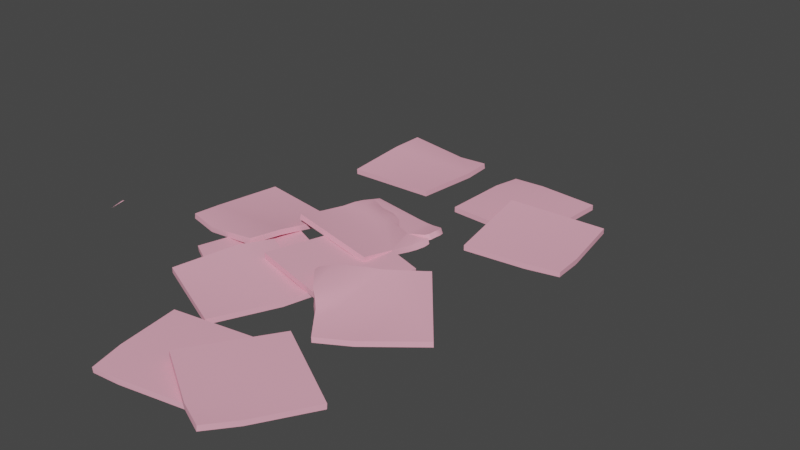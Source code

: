 # Source: tile_dest.blend  (saved by Blender 2.82.7; exported with 4.5.12 LTS)
import bpy
from mathutils import Matrix  # noqa: F401  (used for matrix-valued properties, if any)

bpy.ops.wm.read_factory_settings(use_empty=True)
scene = bpy.context.scene
scene.name = 'debris_dest_tiles02.qc'

# ---- collections
col_debris_dest_tiles02 = bpy.data.collections.new('debris_dest_tiles02'); scene.collection.children.link(col_debris_dest_tiles02)

# ---- materials (node trees are filled in below, after node groups)
mat_wall_dest_001 = bpy.data.materials.new('wall_dest_001')
mat_wall_dest_001.use_transparent_shadow = False
mat_wall_dest_001.diffuse_color = (0.9218, 0.4245, 0.5373, 1.0)

# ---- material node trees

# ---- world
world_world = bpy.data.worlds.new('World'); scene.world = world_world
world_world.use_nodes = True; world_world.node_tree.nodes.clear()
_N = world_world.node_tree.nodes; _L = world_world.node_tree.links
n0 = _N.new('ShaderNodeOutputWorld'); n0.name = 'World Output'; n0.location = (300, 300)
n1 = _N.new('ShaderNodeBackground'); n1.name = 'Background'; n1.location = (10, 300)
n1.inputs[0].default_value = (0.05088, 0.05088, 0.05088, 1.0)
_L.new(n1.outputs[0], n0.inputs[0])
n0.is_active_output = True
world_world.color = (0.05088, 0.05088, 0.05088)
world_world.use_sun_shadow = False
world_world.sun_shadow_jitter_overblur = 0.0

# ---- meshes
me_debris_dest_tiles02 = bpy.data.meshes.new('debris_dest_tiles02')
me_debris_dest_tiles02.from_pydata([(11.47, -38.15, 1.673), (16.77, -44.75, 1.374), (16.75, -44.79, 3.15), (11.45, -38.19, 3.448), (8.648, -35.15, 2.592), (9.249, -35.16, 4.289), (6.902, -33.53, 3.47), (7.527, -33.51, 5.138), (5.66, -32.09, 4.12), (5.757, -31.97, 5.85), (4.164, -30.54, 4.779), (3.627, -30.24, 6.445), (0.7153, -26.34, 5.095), (-0.01004, -26.08, 6.81), (-2.792, -22.02, 4.536), (-3.502, -22.05, 6.315), (-3.756, -20.96, 6.323), (-3.003, -21.03, 4.545), (-3.563, -20.23, 6.366), (-2.836, -20.32, 4.585), (-0.2257, -17.28, 5.288), (-0.5783, -17.29, 7.061), (6.203, -11.81, 4.598), (6.475, -11.7, 6.271), (8.223, -10.29, 4.273), (8.399, -10.42, 5.977), (10.26, -8.777, 3.741), (10.24, -8.814, 5.516), (19.92, -0.6549, 4.872), (19.95, -0.6087, 3.096), (21.38, 0.2945, 4.977), (21.4, 0.3312, 3.202), (41.57, -24.5, 1.837), (12.83, -27.46, 3.847), (26.46, -28.45, 2.165), (25.85, -38.01, 2.271), (25.13, -15.52, 2.93), (8.662, -18.17, 5.572), (6.561, -23.62, 5.915), (10.99, -19.32, 4.909), (10.37, -27.03, 4.655), (9.011, -26.44, 5.199), (9.975, -23.29, 4.99), (41.59, -24.46, 0.061), (23.99, -11.66, 1.456), (26.66, -24.78, 0.5516), (25.85, -38.0, 0.4966), (12.86, -27.44, 2.249), (9.308, -27.05, 3.625), (6.406, -23.7, 5.188), (9.099, -18.16, 3.674), (11.01, -19.28, 3.134), (9.851, -23.25, 2.983), (7.941, -26.41, 3.673), (-0.1166, 17.98, 0.882), (4.458, 18.98, 1.522), (1.33, 18.15, 1.1), (5.592, 25.73, 1.686), (6.15, 23.58, 2.05), (5.887, 22.06, 2.032), (1.764, 26.47, 0.999), (-1.646, 27.1, 0.6841), (-5.144, 27.56, 0.535), (-1.404, 17.02, 0.4851), (5.519, 19.96, 1.853), (-25.57, 28.68, 1.099), (-14.22, 25.22, 0.7848), (-19.28, 25.71, 1.033), (-2.292, 17.33, 0.7407), (-6.729, 19.05, 0.9743), (-10.03, 23.11, 0.7602), (-25.13, 31.16, 0.541), (-5.187, 27.72, 2.303), (-25.06, 31.3, 2.303), (-25.5, 28.83, 2.861), (-19.21, 25.86, 2.796), (-14.15, 25.36, 2.549), (-9.963, 23.25, 2.524), (-1.979, 27.1, 2.462), (-6.658, 19.19, 2.739), (-2.215, 17.49, 2.653), (-1.317, 17.19, 2.632), (-0.5106, 17.99, 2.656), (0.5823, 18.22, 2.831), (1.056, 26.54, 2.734), (3.71, 19.05, 3.252), (4.77, 20.03, 3.582), (5.116, 22.01, 3.75), (5.401, 23.66, 3.779), (4.836, 25.8, 3.412), (4.109, 10.81, 0.8252), (2.709, 4.286, 1.774), (-22.47, 24.56, 1.822), (-18.49, 23.45, 1.693), (-11.44, 17.81, 1.839), (-19.28, 25.71, 1.033), (-25.57, 28.68, 1.099), (-26.35, 24.34, 2.094), (-22.82, 21.41, 2.415), (-26.99, 20.81, 2.541), (-27.78, 16.49, 2.564), (-22.92, 18.4, 2.268), (-29.29, 8.183, 3.472), (-13.95, 16.45, 1.658), (-3.358, 6.933, 1.905), (-9.01, 18.72, 1.438), (-10.03, 23.11, 0.7602), (-13.25, 22.66, 1.292), (0.6484, -6.021, 3.139), (-30.81, -0.2367, 5.058), (-0.2319, 17.63, 0.749), (0.9285, 17.84, 0.6671), (4.598, 18.28, 0.8255), (0.7757, -5.701, 4.884), (-30.68, 0.08312, 6.795), (-22.76, 21.53, 3.946), (-22.86, 18.53, 3.8), (-13.88, 16.59, 3.423), (-11.37, 17.95, 3.604), (-22.4, 24.7, 3.585), (-8.932, 18.88, 3.368), (-13.17, 22.82, 3.221), (-18.42, 23.59, 3.456), (-19.21, 25.86, 2.796), (-26.28, 24.48, 3.857), (-26.93, 20.86, 4.309), (-27.71, 16.64, 4.326), (-29.2, 8.365, 5.229), (-3.287, 7.076, 3.671), (2.595, 4.463, 3.549), (-2.215, 17.49, 2.653), (-6.658, 19.19, 2.739), (-9.963, 23.25, 2.524), (-14.15, 25.36, 2.549), (4.711, 17.0, 2.297), (4.941, 19.3, 2.436), (3.804, 18.57, 2.44), (4.23, 14.2, 2.275), (3.692, 11.01, 2.569), (1.0, 17.98, 2.433), (-0.1605, 17.77, 2.515), (-1.317, 17.19, 2.632), (4.782, 13.92, 0.5492), (5.42, 16.84, 0.5794), (5.548, 18.98, 0.749), (-5.027, -74.03, 4.697), (38.47, -61.91, 1.698), (10.65, -46.18, 3.249), (14.05, -85.43, 3.643), (28.87, -79.9, 2.6), (22.84, -89.19, 3.55), (8.218, -52.22, 1.765), (13.31, -83.81, 1.765), (13.31, -83.81, -0.01098), (8.218, -52.22, -0.01098), (-23.37, -57.31, 1.765), (-23.37, -57.31, -0.01099), (-8.569, -87.87, -0.01099), (-20.58, -77.53, -0.01099), (-18.1, -88.35, -0.4252), (29.2, 40.97, 1.765), (-2.74, 42.9, 1.765), (-2.74, 42.9, -0.01099), (29.2, 40.97, -0.01098), (31.13, 72.92, 1.765), (31.13, 72.92, -0.01098), (-1.928, 65.13, -0.01099), (10.79, 74.6, -0.01099), (-0.3173, 74.54, -0.4252), (12.42, 53.17, 5.204), (44.09, 57.71, 3.442), (44.09, 57.71, 1.666), (12.42, 53.17, 3.429), (16.96, 21.5, 3.221), (16.96, 21.5, 1.445), (47.77, 35.77, 1.499), (37.22, 23.94, 1.296), (48.09, 26.23, 1.387), (-15.14, 43.22, 3.532), (-47.04, 44.69, 1.956), (-46.93, 44.64, 0.1852), (-15.03, 43.17, 1.761), (-13.44, 65.38, 1.197), (-46.13, 65.38, 2.277), (-45.64, 76.7, 2.512), (-24.82, 76.1, 0.1583), (-13.94, 74.97, 1.3), (-59.0, 16.39, 1.8), (-27.41, 11.32, 1.8), (-27.41, 11.32, 0.02475), (-59.0, 16.39, 0.02475), (-30.68, -9.111, 2.989), (-30.83, -8.557, 4.747), (-32.48, -20.28, 3.699), (-32.74, -19.64, 5.474), (-63.05, -5.512, 0.02475), (-52.91, -17.46, 0.02475), (-63.65, -15.09, 0.4414), (-12.9, -55.35, 1.8), (-42.15, -42.37, 1.8), (-42.15, -42.37, 0.02475), (-12.9, -55.35, 0.02475), (-5.605, -11.67, 1.765), (-18.34, -41.03, 1.765), (-18.34, -41.03, -0.01098), (-5.605, -11.67, -0.01098), (-34.96, 1.063, 1.765), (-34.96, 1.063, -0.01099), (-38.95, -32.66, -0.01099), (-43.5, -17.47, -0.01099), (-47.24, -27.93, -0.4252), (-22.81, -23.27, 5.569), (-16.24, 8.049, 3.523), (-16.24, 8.049, 1.747), (-22.81, -23.27, 3.794), (8.51, -29.84, 3.221), (8.51, -29.84, 1.445), (5.636, 3.999, 1.506), (13.15, -9.963, 1.31), (14.71, 1.031, 1.387), (10.54, -46.2, 1.477), (-5.142, -74.06, 2.926), (38.36, -61.94, -0.07323), (-46.04, 64.9, 4.066), (-45.42, 76.15, 4.331), (-33.76, -23.46, 2.989), (-33.77, -24.03, 4.747), (-29.34, -13.41, 2.336), (-28.93, -13.51, 4.194), (-25.13, 31.16, 0.541), (-86.68, -30.07, 2.705), (-86.29, -26.18, 3.828), (-85.87, -25.59, 3.929), (28.65, -80.12, 0.8378), (22.74, -89.35, 1.781), (13.96, -85.47, 1.871), (-10.14, -21.06, 0.02475), (-0.3687, -26.1, 0.4414), (-3.393, -35.2, 0.02475), (-18.17, -88.48, 1.348), (-20.55, -77.74, 1.765), (-3.402, -35.23, 1.8), (-10.34, -20.97, 1.8), (-0.5073, -26.13, 2.214), (-8.593, -87.87, 1.765), (-13.56, 65.41, 2.968), (-14.17, 74.94, 3.063), (-25.15, 76.17, 1.915), (48.21, 26.16, 3.16), (47.77, 35.75, 3.274), (37.44, 23.97, 3.072), (-0.4259, 74.63, 1.348), (10.57, 74.61, 1.765), (13.19, -9.749, 3.086), (14.82, 1.125, 3.16), (5.659, 3.994, 3.281), (-1.927, 65.16, 1.765), (-43.59, -17.67, 1.765), (-47.37, -28.0, 1.348), (-38.98, -32.65, 1.765), (-63.05, -5.489, 1.8), (-52.7, -17.5, 1.8), (-63.52, -15.02, 2.214)], [], [(0, 1, 2), (2, 3, 0), (4, 0, 3), (3, 5, 4), (6, 4, 5), (5, 7, 6), (8, 6, 7), (7, 9, 8), (10, 8, 9), (9, 11, 10), (12, 10, 11), (12, 11, 13), (12, 13, 14), (13, 15, 14), (15, 16, 14), (16, 17, 14), (17, 16, 18), (18, 19, 17), (20, 19, 18), (20, 18, 21), (22, 20, 21), (21, 23, 22), (24, 22, 23), (23, 25, 24), (26, 24, 25), (25, 27, 26), (26, 27, 28), (28, 29, 26), (29, 28, 30), (30, 31, 29), (28, 32, 30), (33, 5, 3), (33, 3, 2), (33, 2, 34), (2, 35, 34), (34, 35, 32), (36, 34, 32), (28, 36, 32), (27, 36, 28), (27, 33, 36), (33, 34, 36), (37, 23, 38), (37, 25, 23), (27, 25, 37), (27, 37, 39), (27, 39, 33), (33, 39, 40), (33, 40, 5), (41, 5, 40), (41, 7, 5), (9, 7, 41), (9, 41, 38), (9, 38, 11), (11, 38, 21), (13, 11, 21), (16, 13, 21), (16, 15, 13), (38, 23, 21), (37, 42, 39), (42, 40, 39), (41, 40, 42), (37, 41, 42), (41, 37, 38), (16, 21, 18), (29, 31, 43), (44, 29, 43), (44, 43, 45), (43, 46, 45), (47, 45, 46), (47, 26, 45), (26, 44, 45), (26, 29, 44), (47, 4, 48), (47, 0, 4), (47, 46, 0), (46, 1, 0), (20, 22, 49), (49, 22, 50), (22, 24, 50), (50, 24, 26), (50, 26, 51), (47, 51, 26), (47, 52, 51), (47, 48, 52), (52, 48, 53), (53, 48, 4), (4, 6, 53), (6, 49, 53), (6, 8, 49), (8, 10, 49), (20, 49, 10), (20, 10, 12), (20, 12, 19), (19, 12, 17), (12, 14, 17), (49, 50, 53), (50, 52, 53), (50, 51, 52), (43, 32, 35), (35, 46, 43), (46, 35, 2), (2, 1, 46), (54, 55, 56), (57, 58, 59), (57, 59, 55), (57, 55, 60), (54, 60, 55), (54, 61, 60), (62, 61, 54), (54, 63, 62), (59, 64, 55), (65, 66, 67), (68, 69, 70), (62, 68, 70), (62, 70, 66), (65, 62, 66), (65, 71, 62), (62, 63, 68), (72, 73, 74), (74, 75, 76), (72, 74, 76), (77, 72, 76), (77, 78, 72), (77, 79, 80), (81, 77, 80), (81, 78, 77), (81, 82, 78), (83, 78, 82), (83, 84, 78), (83, 85, 84), (84, 85, 86), (84, 86, 87), (84, 87, 88), (84, 88, 89), (30, 32, 43), (43, 31, 30), (82, 81, 63), (63, 54, 82), (83, 82, 54), (54, 56, 83), (85, 83, 56), (56, 55, 85), (86, 85, 55), (55, 64, 86), (68, 90, 91), (68, 63, 90), (92, 93, 94), (93, 92, 95), (92, 96, 95), (97, 96, 92), (97, 92, 98), (99, 97, 98), (100, 99, 98), (101, 100, 98), (102, 100, 101), (102, 101, 103), (102, 103, 104), (94, 104, 103), (94, 91, 104), (105, 91, 94), (105, 68, 91), (69, 68, 105), (69, 105, 106), (105, 107, 106), (107, 95, 106), (107, 93, 95), (93, 107, 94), (107, 105, 94), (92, 94, 98), (94, 103, 98), (103, 101, 98), (95, 66, 106), (102, 108, 109), (102, 104, 108), (104, 91, 108), (63, 110, 90), (110, 111, 90), (111, 112, 90), (113, 114, 109), (109, 108, 113), (115, 116, 117), (118, 115, 117), (119, 115, 118), (120, 121, 118), (121, 122, 118), (122, 119, 118), (123, 119, 122), (123, 74, 119), (119, 74, 115), (74, 124, 115), (115, 124, 125), (115, 125, 126), (115, 126, 116), (116, 126, 127), (117, 116, 127), (128, 117, 127), (128, 118, 117), (128, 129, 118), (120, 118, 129), (130, 120, 129), (120, 130, 131), (120, 131, 132), (121, 120, 132), (121, 132, 133), (122, 121, 133), (123, 122, 133), (113, 127, 114), (113, 128, 127), (113, 129, 128), (134, 135, 136), (134, 136, 137), (136, 138, 137), (136, 139, 138), (139, 140, 138), (140, 141, 138), (141, 129, 138), (141, 130, 129), (112, 142, 90), (112, 143, 142), (112, 144, 143), (145, 146, 147), (145, 148, 146), (148, 149, 146), (148, 150, 149), (151, 152, 153), (153, 154, 151), (155, 151, 154), (154, 156, 155), (153, 156, 154), (153, 157, 156), (157, 158, 156), (157, 159, 158), (160, 161, 162), (162, 163, 160), (164, 160, 163), (163, 165, 164), (162, 165, 163), (162, 166, 165), (166, 167, 165), (166, 168, 167), (169, 170, 171), (171, 172, 169), (173, 169, 172), (172, 174, 173), (171, 174, 172), (171, 175, 174), (175, 176, 174), (175, 177, 176), (178, 179, 180), (180, 181, 178), (182, 181, 180), (182, 180, 183), (182, 183, 184), (185, 182, 184), (185, 186, 182), (187, 188, 189), (189, 190, 187), (191, 189, 188), (188, 192, 191), (193, 191, 192), (192, 194, 193), (195, 190, 189), (195, 189, 191), (195, 191, 193), (196, 195, 193), (196, 197, 195), (198, 199, 200), (200, 201, 198), (202, 203, 204), (204, 205, 202), (206, 202, 205), (205, 207, 206), (204, 207, 205), (204, 208, 207), (208, 209, 207), (208, 210, 209), (211, 212, 213), (213, 214, 211), (215, 211, 214), (214, 216, 215), (213, 216, 214), (213, 217, 216), (217, 218, 216), (217, 219, 218), (220, 221, 145), (145, 147, 220), (222, 220, 147), (147, 146, 222), (183, 180, 179), (179, 223, 183), (184, 183, 223), (223, 224, 184), (225, 200, 199), (199, 226, 225), (227, 225, 226), (226, 228, 227), (136, 135, 144), (144, 112, 136), (139, 136, 112), (112, 111, 139), (140, 139, 111), (111, 110, 140), (141, 140, 110), (110, 63, 141), (129, 113, 108), (108, 91, 129), (129, 91, 90), (90, 138, 129), (138, 90, 142), (142, 137, 138), (137, 142, 143), (143, 134, 137), (134, 143, 144), (144, 135, 134), (109, 114, 127), (127, 102, 109), (102, 127, 126), (126, 100, 102), (99, 100, 126), (126, 125, 99), (97, 99, 125), (125, 124, 97), (97, 124, 74), (74, 96, 97), (96, 74, 73), (73, 229, 96), (86, 64, 59), (59, 87, 86), (87, 59, 58), (58, 88, 87), (88, 58, 57), (57, 89, 88), (230, 231, 232), (89, 57, 60), (60, 84, 89), (78, 84, 60), (60, 61, 78), (78, 61, 62), (62, 72, 78), (72, 62, 71), (71, 73, 72), (233, 234, 235), (222, 233, 235), (221, 222, 235), (221, 220, 222), (236, 237, 238), (236, 238, 227), (238, 225, 227), (238, 200, 225), (238, 201, 200), (159, 239, 240), (240, 158, 159), (158, 240, 155), (155, 156, 158), (241, 199, 198), (241, 226, 199), (241, 228, 226), (241, 242, 228), (241, 243, 242), (153, 152, 244), (244, 157, 153), (157, 244, 239), (239, 159, 157), (234, 150, 148), (148, 235, 234), (235, 148, 145), (145, 221, 235), (150, 234, 233), (233, 149, 150), (149, 233, 222), (222, 146, 149), (240, 239, 244), (155, 240, 244), (152, 155, 244), (152, 151, 155), (237, 243, 241), (241, 238, 237), (238, 241, 198), (198, 201, 238), (227, 228, 242), (242, 236, 227), (236, 242, 243), (243, 237, 236), (178, 181, 182), (182, 245, 178), (245, 182, 186), (186, 246, 245), (184, 224, 247), (247, 185, 184), (185, 247, 246), (246, 186, 185), (248, 177, 175), (175, 249, 248), (249, 175, 171), (171, 170, 249), (177, 248, 250), (250, 176, 177), (176, 250, 173), (173, 174, 176), (168, 251, 252), (252, 167, 168), (167, 252, 164), (164, 165, 167), (253, 254, 255), (215, 253, 255), (212, 215, 255), (212, 211, 215), (162, 161, 256), (256, 166, 162), (166, 256, 251), (251, 168, 166), (213, 212, 255), (255, 217, 213), (217, 255, 254), (254, 219, 217), (252, 251, 256), (164, 252, 256), (161, 164, 256), (161, 160, 164), (219, 254, 253), (253, 218, 219), (218, 253, 215), (215, 216, 218), (250, 248, 249), (173, 250, 249), (170, 173, 249), (170, 169, 173), (257, 258, 259), (206, 257, 259), (203, 206, 259), (203, 202, 206), (204, 203, 259), (259, 208, 204), (208, 259, 258), (258, 210, 208), (210, 258, 257), (257, 209, 210), (209, 257, 206), (206, 207, 209), (260, 188, 187), (260, 192, 188), (260, 194, 192), (260, 261, 194), (260, 262, 261), (197, 262, 260), (260, 195, 197), (195, 260, 187), (187, 190, 195), (193, 194, 261), (261, 196, 193), (196, 261, 262), (262, 197, 196), (245, 179, 178), (245, 223, 179), (245, 224, 223), (245, 247, 224), (245, 246, 247)])
me_debris_dest_tiles02.polygons.foreach_set('use_smooth', [True] * 457)
_k = set([(0, 1), (0, 4), (1, 2), (1, 46), (2, 3), (2, 35), (3, 5), (4, 6), (5, 7), (6, 8), (7, 9), (8, 10), (9, 11), (10, 12), (11, 13), (12, 14), (13, 15), (14, 17), (15, 16), (16, 17), (16, 18), (17, 19), (18, 21), (19, 20), (20, 22), (21, 23), (22, 24), (23, 25), (24, 26), (25, 27), (26, 29), (27, 28), (28, 30), (29, 31), (30, 31), (30, 32), (31, 43), (32, 35), (32, 43), (43, 46), (54, 56), (54, 63), (55, 56), (55, 64), (57, 58), (57, 60), (57, 89), (58, 59), (59, 64), (60, 61), (61, 62), (62, 63), (62, 71), (63, 68), (63, 82), (63, 90), (63, 110), (64, 86), (68, 69), (69, 105), (72, 73), (72, 78), (73, 74), (73, 96), (74, 119), (74, 124), (77, 81), (78, 84), (81, 82), (82, 83), (83, 85), (84, 89), (85, 86), (86, 87), (87, 88), (88, 89), (90, 91), (90, 112), (90, 142), (91, 108), (96, 97), (97, 99), (99, 100), (100, 102), (102, 109), (108, 109), (108, 113), (109, 114), (110, 111), (110, 141), (111, 112), (112, 144), (113, 114), (113, 129), (114, 127), (124, 125), (125, 126), (126, 127), (129, 138), (134, 135), (134, 137), (135, 136), (135, 144), (136, 139), (137, 138), (139, 140), (140, 141), (142, 143), (143, 144), (145, 147), (145, 148), (145, 221), (146, 147), (146, 149), (146, 222), (147, 220), (148, 150), (149, 150), (150, 234), (151, 152), (151, 154), (151, 155), (152, 153), (152, 244), (153, 154), (153, 157), (154, 156), (155, 156), (155, 240), (156, 158), (157, 159), (158, 159), (159, 239), (160, 161), (160, 163), (160, 164), (161, 162), (161, 256), (162, 163), (162, 166), (163, 165), (164, 165), (164, 252), (165, 167), (166, 168), (167, 168), (168, 251), (169, 170), (169, 172), (169, 173), (170, 171), (170, 249), (171, 172), (171, 175), (172, 174), (173, 174), (173, 250), (174, 176), (175, 177), (176, 177), (177, 248), (178, 179), (178, 181), (178, 245), (179, 180), (179, 223), (180, 181), (180, 183), (181, 182), (182, 186), (183, 184), (184, 185), (184, 224), (185, 186), (186, 246), (187, 188), (187, 190), (187, 260), (188, 189), (188, 192), (189, 190), (189, 191), (190, 195), (191, 193), (192, 194), (193, 194), (193, 196), (194, 261), (195, 197), (196, 197), (197, 262), (198, 199), (198, 201), (198, 241), (199, 200), (199, 226), (200, 201), (200, 225), (201, 238), (202, 203), (202, 205), (202, 206), (203, 204), (203, 259), (204, 205), (204, 208), (205, 207), (206, 207), (206, 257), (207, 209), (208, 210), (209, 210), (210, 258), (211, 212), (211, 214), (211, 215), (212, 213), (212, 255), (213, 214), (213, 217), (214, 216), (215, 216), (215, 253), (216, 218), (217, 219), (218, 219), (219, 254), (220, 221), (220, 222), (221, 235), (222, 233), (223, 224), (224, 247), (225, 227), (226, 228), (227, 228), (227, 236), (228, 242), (233, 234), (234, 235), (236, 237), (237, 238), (237, 243), (239, 240), (239, 244), (241, 243), (242, 243), (245, 246), (246, 247), (248, 249), (248, 250), (251, 252), (251, 256), (253, 254), (254, 255), (257, 258), (258, 259), (260, 262), (261, 262)])
me_debris_dest_tiles02.attributes.new('sharp_edge', 'BOOLEAN', 'EDGE').data.foreach_set('value', [ (min(e.vertices), max(e.vertices)) in _k for e in me_debris_dest_tiles02.edges])
_uv = me_debris_dest_tiles02.uv_layers.new(name='UVMap')
_uv.uv.foreach_set('vector', [0.3559, 0.9748, 0.3138, 0.9748, 0.3138, 0.9408, 0.3138, 0.9408, 0.3559, 0.9408, 0.3559, 0.9748, 0.3797, 0.9748, 0.3559, 0.9748, 0.3559, 0.9408, 0.3559, 0.9408, 0.3797, 0.9408, 0.3797, 0.9748, 0.3913, 0.9748, 0.3797, 0.9748, 0.3797, 0.9408, 0.3797, 0.9408, 0.3913, 0.9408, 0.3913, 0.9748, 0.3997, 0.9748, 0.3913, 0.9748, 0.3913, 0.9408, 0.3913, 0.9408, 0.3997, 0.9408, 0.3997, 0.9748, 0.4113, 0.9748, 0.3997, 0.9748, 0.3997, 0.9408, 0.3997, 0.9408, 0.4113, 0.9408, 0.4113, 0.9748, 0.4391, 0.9748, 0.4113, 0.9748, 0.4113, 0.9408, 0.4391, 0.9748, 0.4113, 0.9408, 0.4394, 0.9408, 0.4391, 0.9748, 0.4394, 0.9408, 0.4675, 0.9748, 0.4394, 0.9408, 0.4665, 0.9408, 0.4675, 0.9748, 0.4665, 0.9408, 0.474, 0.9408, 0.4675, 0.9748, 0.474, 0.9408, 0.474, 0.9748, 0.4675, 0.9748, 0.3138, 0.9748, 0.3138, 0.9408, 0.32, 0.9408, 0.32, 0.9408, 0.3193, 0.9748, 0.3138, 0.9748, 0.34, 0.9748, 0.3193, 0.9748, 0.32, 0.9408, 0.34, 0.9748, 0.32, 0.9408, 0.3405, 0.9408, 0.3853, 0.9748, 0.34, 0.9748, 0.3405, 0.9408, 0.3405, 0.9408, 0.3853, 0.9408, 0.3853, 0.9748, 0.3932, 0.9748, 0.3853, 0.9748, 0.3853, 0.9408, 0.3853, 0.9408, 0.3932, 0.9408, 0.3932, 0.9748, 0.4021, 0.9748, 0.3932, 0.9748, 0.3932, 0.9408, 0.3932, 0.9408, 0.4021, 0.9408, 0.4021, 0.9748, 0.4021, 0.9748, 0.4021, 0.9408, 0.4653, 0.9408, 0.4653, 0.9408, 0.4654, 0.9748, 0.4021, 0.9748, 0.4654, 0.9748, 0.4653, 0.9408, 0.474, 0.9408, 0.474, 0.9408, 0.474, 0.9748, 0.4654, 0.9748, 0.5079, 0.7497, 0.5011, 0.6249, 0.5011, 0.7497, 0.5954, 0.6867, 0.6259, 0.6762, 0.6259, 0.6577, 0.5954, 0.6867, 0.6259, 0.6577, 0.6259, 0.6249, 0.5954, 0.6867, 0.6259, 0.6249, 0.5565, 0.6502, 0.6259, 0.6249, 0.5818, 0.6249, 0.5565, 0.6502, 0.5565, 0.6502, 0.5818, 0.6249, 0.5011, 0.6249, 0.5287, 0.6926, 0.5565, 0.6502, 0.5011, 0.6249, 0.5079, 0.7497, 0.5287, 0.6926, 0.5011, 0.6249, 0.5571, 0.7497, 0.5287, 0.6926, 0.5079, 0.7497, 0.5571, 0.7497, 0.5954, 0.6867, 0.5287, 0.6926, 0.5954, 0.6867, 0.5565, 0.6502, 0.5287, 0.6926, 0.5818, 0.7248, 0.5702, 0.7497, 0.6014, 0.7132, 0.5818, 0.7248, 0.564, 0.7497, 0.5702, 0.7497, 0.5571, 0.7497, 0.564, 0.7497, 0.5818, 0.7248, 0.5571, 0.7497, 0.5818, 0.7248, 0.5807, 0.7161, 0.5571, 0.7497, 0.5807, 0.7161, 0.5954, 0.6867, 0.5954, 0.6867, 0.5807, 0.7161, 0.6012, 0.696, 0.5954, 0.6867, 0.6012, 0.696, 0.6259, 0.6762, 0.6039, 0.7016, 0.6259, 0.6762, 0.6012, 0.696, 0.6039, 0.7016, 0.6259, 0.6853, 0.6259, 0.6762, 0.6259, 0.6918, 0.6259, 0.6853, 0.6039, 0.7016, 0.6259, 0.6918, 0.6039, 0.7016, 0.6014, 0.7132, 0.6259, 0.6918, 0.6014, 0.7132, 0.6259, 0.7009, 0.6259, 0.7009, 0.6014, 0.7132, 0.6055, 0.7497, 0.6259, 0.7232, 0.6259, 0.7009, 0.6055, 0.7497, 0.624, 0.7481, 0.6259, 0.7232, 0.6055, 0.7497, 0.624, 0.7481, 0.6259, 0.7446, 0.6259, 0.7232, 0.6014, 0.7132, 0.5702, 0.7497, 0.6055, 0.7497, 0.5818, 0.7248, 0.5927, 0.708, 0.5807, 0.7161, 0.5927, 0.708, 0.6012, 0.696, 0.5807, 0.7161, 0.6039, 0.7016, 0.6012, 0.696, 0.5927, 0.708, 0.5818, 0.7248, 0.6039, 0.7016, 0.5927, 0.708, 0.6039, 0.7016, 0.5818, 0.7248, 0.6014, 0.7132, 0.624, 0.7481, 0.6055, 0.7497, 0.6216, 0.7497, 0.7569, 0.7497, 0.7502, 0.7497, 0.7502, 0.6249, 0.7719, 0.707, 0.7569, 0.7497, 0.7502, 0.6249, 0.7719, 0.707, 0.7502, 0.6249, 0.7961, 0.6607, 0.7502, 0.6249, 0.831, 0.6249, 0.7961, 0.6607, 0.8445, 0.6867, 0.7961, 0.6607, 0.831, 0.6249, 0.8445, 0.6867, 0.8062, 0.7497, 0.7961, 0.6607, 0.8062, 0.7497, 0.7719, 0.707, 0.7961, 0.6607, 0.8062, 0.7497, 0.7569, 0.7497, 0.7719, 0.707, 0.8445, 0.6867, 0.875, 0.6762, 0.8503, 0.696, 0.8445, 0.6867, 0.875, 0.6577, 0.875, 0.6762, 0.8445, 0.6867, 0.831, 0.6249, 0.875, 0.6577, 0.831, 0.6249, 0.875, 0.6249, 0.875, 0.6577, 0.8545, 0.7497, 0.8193, 0.7497, 0.8504, 0.7132, 0.8504, 0.7132, 0.8193, 0.7497, 0.8309, 0.7248, 0.8193, 0.7497, 0.8131, 0.7497, 0.8309, 0.7248, 0.8309, 0.7248, 0.8131, 0.7497, 0.8062, 0.7497, 0.8309, 0.7248, 0.8062, 0.7497, 0.8298, 0.7161, 0.8445, 0.6867, 0.8298, 0.7161, 0.8062, 0.7497, 0.8445, 0.6867, 0.8417, 0.708, 0.8298, 0.7161, 0.8445, 0.6867, 0.8503, 0.696, 0.8417, 0.708, 0.8417, 0.708, 0.8503, 0.696, 0.853, 0.7016, 0.853, 0.7016, 0.8503, 0.696, 0.875, 0.6762, 0.875, 0.6762, 0.875, 0.6853, 0.853, 0.7016, 0.875, 0.6853, 0.8504, 0.7132, 0.853, 0.7016, 0.875, 0.6853, 0.875, 0.6918, 0.8504, 0.7132, 0.875, 0.6918, 0.875, 0.7009, 0.8504, 0.7132, 0.8545, 0.7497, 0.8504, 0.7132, 0.875, 0.7009, 0.8545, 0.7497, 0.875, 0.7009, 0.875, 0.7226, 0.8545, 0.7497, 0.875, 0.7226, 0.8707, 0.7497, 0.8707, 0.7497, 0.875, 0.7226, 0.8731, 0.7481, 0.875, 0.7226, 0.875, 0.7446, 0.8731, 0.7481, 0.8504, 0.7132, 0.8309, 0.7248, 0.853, 0.7016, 0.8309, 0.7248, 0.8417, 0.708, 0.853, 0.7016, 0.8309, 0.7248, 0.8298, 0.7161, 0.8417, 0.708, 0.3138, 0.9748, 0.3138, 0.9408, 0.4174, 0.9408, 0.4174, 0.9408, 0.4175, 0.9748, 0.3138, 0.9748, 0.4175, 0.9748, 0.4174, 0.9408, 0.474, 0.9408, 0.474, 0.9408, 0.474, 0.9748, 0.4175, 0.9748, 0.9093, 0.7295, 0.9023, 0.7458, 0.9076, 0.7338, 0.8759, 0.7498, 0.8837, 0.75, 0.8897, 0.75, 0.8759, 0.7498, 0.8897, 0.75, 0.9023, 0.7458, 0.8759, 0.7498, 0.9023, 0.7458, 0.8756, 0.7308, 0.9093, 0.7295, 0.8756, 0.7308, 0.9023, 0.7458, 0.9093, 0.7295, 0.8756, 0.7179, 0.8756, 0.7308, 0.8756, 0.7052, 0.8756, 0.7179, 0.9093, 0.7295, 0.9093, 0.7295, 0.9131, 0.7262, 0.8756, 0.7052, 0.8897, 0.75, 0.8979, 0.7501, 0.9023, 0.7458, 0.8855, 0.625, 0.8908, 0.6711, 0.8925, 0.6513, 0.9126, 0.7225, 0.9092, 0.7042, 0.8959, 0.6887, 0.8756, 0.7052, 0.9126, 0.7225, 0.8959, 0.6887, 0.8756, 0.7052, 0.8959, 0.6887, 0.8908, 0.6711, 0.8855, 0.625, 0.8756, 0.7052, 0.8908, 0.6711, 0.8855, 0.625, 0.8756, 0.625, 0.8756, 0.7052, 0.8756, 0.7052, 0.9131, 0.7262, 0.9126, 0.7225, 0.6256, 0.7047, 0.6256, 0.625, 0.6355, 0.625, 0.6355, 0.625, 0.6425, 0.6513, 0.6408, 0.6711, 0.6256, 0.7047, 0.6355, 0.625, 0.6408, 0.6711, 0.646, 0.6887, 0.6256, 0.7047, 0.6408, 0.6711, 0.646, 0.6887, 0.6256, 0.7182, 0.6256, 0.7047, 0.646, 0.6887, 0.6592, 0.7042, 0.6618, 0.7225, 0.6615, 0.7254, 0.646, 0.6887, 0.6618, 0.7225, 0.6615, 0.7254, 0.6256, 0.7182, 0.646, 0.6887, 0.6615, 0.7254, 0.658, 0.7294, 0.6256, 0.7182, 0.6569, 0.7338, 0.6256, 0.7182, 0.658, 0.7294, 0.6569, 0.7338, 0.6256, 0.731, 0.6256, 0.7182, 0.6569, 0.7338, 0.6515, 0.7458, 0.6256, 0.731, 0.6256, 0.731, 0.6515, 0.7458, 0.6471, 0.7501, 0.6256, 0.731, 0.6471, 0.7501, 0.6398, 0.7501, 0.6256, 0.731, 0.6398, 0.7501, 0.6337, 0.7501, 0.6256, 0.731, 0.6337, 0.7501, 0.6256, 0.7472, 0.3138, 0.9408, 0.474, 0.9408, 0.474, 0.9748, 0.474, 0.9748, 0.3138, 0.9748, 0.3138, 0.9408, 0.4401, 0.9416, 0.433, 0.9416, 0.433, 0.9755, 0.433, 0.9755, 0.4401, 0.9755, 0.4401, 0.9416, 0.4466, 0.9416, 0.4401, 0.9416, 0.4401, 0.9755, 0.4401, 0.9755, 0.4466, 0.9755, 0.4466, 0.9416, 0.465, 0.9416, 0.4466, 0.9416, 0.4466, 0.9755, 0.4466, 0.9755, 0.465, 0.9755, 0.465, 0.9416, 0.4738, 0.9416, 0.465, 0.9416, 0.465, 0.9755, 0.465, 0.9755, 0.4738, 0.9755, 0.4738, 0.9416, 0.9126, 0.7225, 0.932, 0.7501, 0.9591, 0.7501, 0.9126, 0.7225, 0.9131, 0.7262, 0.932, 0.7501, 0.8993, 0.6397, 0.9007, 0.6558, 0.9174, 0.6869, 0.9007, 0.6558, 0.8993, 0.6397, 0.8925, 0.6513, 0.8993, 0.6397, 0.8855, 0.625, 0.8925, 0.6513, 0.9029, 0.625, 0.8855, 0.625, 0.8993, 0.6397, 0.9029, 0.625, 0.8993, 0.6397, 0.9117, 0.6406, 0.9168, 0.625, 0.9029, 0.625, 0.9117, 0.6406, 0.9338, 0.625, 0.9168, 0.625, 0.9117, 0.6406, 0.9231, 0.6423, 0.9338, 0.625, 0.9117, 0.6406, 0.9665, 0.625, 0.9338, 0.625, 0.9231, 0.6423, 0.9665, 0.625, 0.9231, 0.6423, 0.9242, 0.6783, 0.9665, 0.625, 0.9242, 0.6783, 0.9532, 0.7257, 0.9174, 0.6869, 0.9532, 0.7257, 0.9242, 0.6783, 0.9174, 0.6869, 0.9591, 0.7501, 0.9532, 0.7257, 0.9121, 0.6956, 0.9591, 0.7501, 0.9174, 0.6869, 0.9121, 0.6956, 0.9126, 0.7225, 0.9591, 0.7501, 0.9092, 0.7042, 0.9126, 0.7225, 0.9121, 0.6956, 0.9092, 0.7042, 0.9121, 0.6956, 0.8959, 0.6887, 0.9121, 0.6956, 0.9, 0.6766, 0.8959, 0.6887, 0.9, 0.6766, 0.8925, 0.6513, 0.8959, 0.6887, 0.9, 0.6766, 0.9007, 0.6558, 0.8925, 0.6513, 0.9007, 0.6558, 0.9, 0.6766, 0.9174, 0.6869, 0.9, 0.6766, 0.9121, 0.6956, 0.9174, 0.6869, 0.8993, 0.6397, 0.9174, 0.6869, 0.9117, 0.6406, 0.9174, 0.6869, 0.9242, 0.6783, 0.9117, 0.6406, 0.9242, 0.6783, 0.9231, 0.6423, 0.9117, 0.6406, 0.8925, 0.6513, 0.8908, 0.6711, 0.8959, 0.6887, 0.9665, 0.625, 0.9998, 0.7501, 0.9998, 0.625, 0.9665, 0.625, 0.9532, 0.7257, 0.9998, 0.7501, 0.9532, 0.7257, 0.9591, 0.7501, 0.9998, 0.7501, 0.9131, 0.7262, 0.9093, 0.7295, 0.932, 0.7501, 0.9093, 0.7295, 0.9076, 0.7338, 0.932, 0.7501, 0.9076, 0.7338, 0.9023, 0.7458, 0.932, 0.7501, 0.474, 0.9414, 0.3138, 0.9414, 0.3138, 0.9754, 0.3138, 0.9754, 0.474, 0.9754, 0.474, 0.9414, 0.6617, 0.6406, 0.6731, 0.6423, 0.6742, 0.6783, 0.6674, 0.6869, 0.6617, 0.6406, 0.6742, 0.6783, 0.6493, 0.6397, 0.6617, 0.6406, 0.6674, 0.6869, 0.6622, 0.6956, 0.65, 0.6766, 0.6674, 0.6869, 0.65, 0.6766, 0.6508, 0.6558, 0.6674, 0.6869, 0.6508, 0.6558, 0.6493, 0.6397, 0.6674, 0.6869, 0.6425, 0.6513, 0.6493, 0.6397, 0.6508, 0.6558, 0.6425, 0.6513, 0.6355, 0.625, 0.6493, 0.6397, 0.6493, 0.6397, 0.6355, 0.625, 0.6617, 0.6406, 0.6355, 0.625, 0.6529, 0.625, 0.6617, 0.6406, 0.6617, 0.6406, 0.6529, 0.625, 0.6672, 0.625, 0.6617, 0.6406, 0.6672, 0.625, 0.6838, 0.625, 0.6617, 0.6406, 0.6838, 0.625, 0.6731, 0.6423, 0.6731, 0.6423, 0.6838, 0.625, 0.7167, 0.625, 0.6742, 0.6783, 0.6731, 0.6423, 0.7167, 0.625, 0.7033, 0.7257, 0.6742, 0.6783, 0.7167, 0.625, 0.7033, 0.7257, 0.6674, 0.6869, 0.6742, 0.6783, 0.7033, 0.7257, 0.7092, 0.7501, 0.6674, 0.6869, 0.6622, 0.6956, 0.6674, 0.6869, 0.7092, 0.7501, 0.6626, 0.7225, 0.6622, 0.6956, 0.7092, 0.7501, 0.6622, 0.6956, 0.6626, 0.7225, 0.6592, 0.7042, 0.6622, 0.6956, 0.6592, 0.7042, 0.646, 0.6887, 0.65, 0.6766, 0.6622, 0.6956, 0.646, 0.6887, 0.65, 0.6766, 0.646, 0.6887, 0.6408, 0.6711, 0.6508, 0.6558, 0.65, 0.6766, 0.6408, 0.6711, 0.6425, 0.6513, 0.6508, 0.6558, 0.6408, 0.6711, 0.7499, 0.7501, 0.7167, 0.625, 0.7499, 0.625, 0.7499, 0.7501, 0.7033, 0.7257, 0.7167, 0.625, 0.7499, 0.7501, 0.7092, 0.7501, 0.7033, 0.7257, 0.658, 0.7501, 0.6484, 0.7501, 0.6531, 0.7458, 0.658, 0.7501, 0.6531, 0.7458, 0.6693, 0.7501, 0.6531, 0.7458, 0.6823, 0.7501, 0.6693, 0.7501, 0.6531, 0.7458, 0.6584, 0.7338, 0.6823, 0.7501, 0.6584, 0.7338, 0.661, 0.7297, 0.6823, 0.7501, 0.661, 0.7297, 0.6639, 0.7262, 0.6823, 0.7501, 0.6639, 0.7262, 0.7092, 0.7501, 0.6823, 0.7501, 0.6639, 0.7262, 0.6626, 0.7225, 0.7092, 0.7501, 0.9023, 0.7458, 0.9191, 0.7501, 0.932, 0.7501, 0.9023, 0.7458, 0.9071, 0.7501, 0.9191, 0.7501, 0.9023, 0.7458, 0.8979, 0.7501, 0.9071, 0.7501, 0.5009, 0.5001, 0.6252, 0.6252, 0.5009, 0.6252, 0.5009, 0.5001, 0.5873, 0.5001, 0.6252, 0.6252, 0.5873, 0.5001, 0.6252, 0.5454, 0.6252, 0.6252, 0.5873, 0.5001, 0.6252, 0.5001, 0.6252, 0.5454, 0.3138, 0.9754, 0.474, 0.9754, 0.474, 0.9414, 0.474, 0.9414, 0.3138, 0.9414, 0.3138, 0.9754, 0.3138, 0.9754, 0.474, 0.9754, 0.474, 0.9414, 0.474, 0.9414, 0.3138, 0.9414, 0.3138, 0.9754, 0.501, 0.5, 0.6252, 0.6252, 0.501, 0.6252, 0.501, 0.5, 0.5874, 0.5, 0.6252, 0.6252, 0.5874, 0.5, 0.6252, 0.5454, 0.6252, 0.6252, 0.5874, 0.5, 0.6252, 0.5, 0.6252, 0.5454, 0.3138, 0.9754, 0.474, 0.9754, 0.474, 0.9414, 0.474, 0.9414, 0.3138, 0.9414, 0.3138, 0.9754, 0.3138, 0.9754, 0.474, 0.9754, 0.474, 0.9414, 0.474, 0.9414, 0.3138, 0.9414, 0.3138, 0.9754, 0.501, 0.5, 0.6252, 0.6252, 0.501, 0.6252, 0.501, 0.5, 0.5874, 0.5, 0.6252, 0.6252, 0.5874, 0.5, 0.6252, 0.5454, 0.6252, 0.6252, 0.5874, 0.5, 0.6252, 0.5, 0.6252, 0.5454, 0.3138, 0.9754, 0.474, 0.9754, 0.474, 0.9414, 0.474, 0.9414, 0.3138, 0.9414, 0.3138, 0.9754, 0.3138, 0.9754, 0.474, 0.9754, 0.474, 0.9414, 0.474, 0.9414, 0.3138, 0.9414, 0.3138, 0.9754, 0.6256, 0.5, 0.7499, 0.6252, 0.6256, 0.6252, 0.6256, 0.5, 0.712, 0.5, 0.7499, 0.6252, 0.712, 0.5, 0.7499, 0.5454, 0.7499, 0.6252, 0.712, 0.5, 0.7499, 0.5, 0.7499, 0.5454, 0.474, 0.9414, 0.3138, 0.9414, 0.3138, 0.9754, 0.3138, 0.9754, 0.474, 0.9754, 0.474, 0.9414, 0.9134, 0.6253, 0.9996, 0.6253, 0.9996, 0.75, 0.9134, 0.6253, 0.9996, 0.75, 0.9195, 0.75, 0.9134, 0.6253, 0.9195, 0.75, 0.8757, 0.75, 0.8757, 0.6696, 0.9134, 0.6253, 0.8757, 0.75, 0.8757, 0.6696, 0.8757, 0.6253, 0.9134, 0.6253, 0.474, 0.9414, 0.3138, 0.9414, 0.3138, 0.9754, 0.3138, 0.9754, 0.474, 0.9754, 0.474, 0.9414, 0.3704, 0.9754, 0.474, 0.9754, 0.474, 0.9414, 0.474, 0.9414, 0.3711, 0.9414, 0.3704, 0.9754, 0.3138, 0.9754, 0.3704, 0.9754, 0.3711, 0.9414, 0.3711, 0.9414, 0.3138, 0.9414, 0.3138, 0.9754, 0.9134, 0.6253, 0.9996, 0.6253, 0.9996, 0.75, 0.9134, 0.6253, 0.9996, 0.75, 0.9195, 0.75, 0.9134, 0.6253, 0.9195, 0.75, 0.8757, 0.75, 0.8757, 0.6696, 0.9134, 0.6253, 0.8757, 0.75, 0.8757, 0.6696, 0.8757, 0.6253, 0.9134, 0.6253, 0.474, 0.9414, 0.3138, 0.9414, 0.3138, 0.9754, 0.3138, 0.9754, 0.474, 0.9754, 0.474, 0.9414, 0.3138, 0.9754, 0.474, 0.9754, 0.474, 0.9414, 0.474, 0.9414, 0.3138, 0.9414, 0.3138, 0.9754, 0.3138, 0.9754, 0.474, 0.9754, 0.474, 0.9414, 0.474, 0.9414, 0.3138, 0.9414, 0.3138, 0.9754, 0.501, 0.5, 0.6252, 0.6252, 0.501, 0.6252, 0.501, 0.5, 0.5874, 0.5, 0.6252, 0.6252, 0.5874, 0.5, 0.6252, 0.5454, 0.6252, 0.6252, 0.5874, 0.5, 0.6252, 0.5, 0.6252, 0.5454, 0.3138, 0.9754, 0.474, 0.9754, 0.474, 0.9414, 0.474, 0.9414, 0.3138, 0.9414, 0.3138, 0.9754, 0.3138, 0.9754, 0.474, 0.9754, 0.474, 0.9414, 0.474, 0.9414, 0.3138, 0.9414, 0.3138, 0.9754, 0.6256, 0.5, 0.7499, 0.6252, 0.6256, 0.6252, 0.6256, 0.5, 0.712, 0.5, 0.7499, 0.6252, 0.712, 0.5, 0.7499, 0.5454, 0.7499, 0.6252, 0.712, 0.5, 0.7499, 0.5, 0.7499, 0.5454, 0.3138, 0.9754, 0.474, 0.9754, 0.474, 0.9414, 0.474, 0.9414, 0.3138, 0.9414, 0.3138, 0.9754, 0.3138, 0.9754, 0.474, 0.9754, 0.474, 0.9414, 0.474, 0.9414, 0.3138, 0.9414, 0.3138, 0.9754, 0.3704, 0.9754, 0.474, 0.9754, 0.474, 0.9414, 0.474, 0.9414, 0.3711, 0.9414, 0.3704, 0.9754, 0.3138, 0.9754, 0.3704, 0.9754, 0.3711, 0.9414, 0.3711, 0.9414, 0.3138, 0.9414, 0.3138, 0.9754, 0.3704, 0.9754, 0.474, 0.9754, 0.474, 0.9414, 0.474, 0.9414, 0.3711, 0.9414, 0.3704, 0.9754, 0.3138, 0.9754, 0.3704, 0.9754, 0.3711, 0.9414, 0.3711, 0.9414, 0.3138, 0.9414, 0.3138, 0.9754, 0.4386, 0.9413, 0.4299, 0.9416, 0.4272, 0.9753, 0.4272, 0.9753, 0.4347, 0.9752, 0.4386, 0.9413, 0.4574, 0.9413, 0.4386, 0.9413, 0.4347, 0.9752, 0.4347, 0.9752, 0.4591, 0.9751, 0.4574, 0.9413, 0.465, 0.9411, 0.4574, 0.9413, 0.4591, 0.9751, 0.4591, 0.9751, 0.4667, 0.9748, 0.465, 0.9411, 0.4734, 0.9408, 0.465, 0.9411, 0.4667, 0.9748, 0.4667, 0.9748, 0.4751, 0.9746, 0.4734, 0.9408, 0.3663, 0.9414, 0.3138, 0.9414, 0.3138, 0.9754, 0.3138, 0.9754, 0.3663, 0.9754, 0.3663, 0.9414, 0.3663, 0.9414, 0.3663, 0.9754, 0.4013, 0.9754, 0.4013, 0.9754, 0.4011, 0.9414, 0.3663, 0.9414, 0.4011, 0.9414, 0.4013, 0.9754, 0.4179, 0.9754, 0.4179, 0.9754, 0.418, 0.9414, 0.4011, 0.9414, 0.418, 0.9414, 0.4179, 0.9754, 0.4334, 0.9754, 0.4334, 0.9754, 0.4328, 0.9414, 0.418, 0.9414, 0.4328, 0.9414, 0.4334, 0.9754, 0.4452, 0.9754, 0.4452, 0.9754, 0.4452, 0.9414, 0.4328, 0.9414, 0.474, 0.9754, 0.474, 0.9414, 0.4312, 0.9414, 0.4312, 0.9414, 0.4309, 0.9754, 0.474, 0.9754, 0.4309, 0.9754, 0.4312, 0.9414, 0.3888, 0.9414, 0.3888, 0.9414, 0.3888, 0.9754, 0.4309, 0.9754, 0.3669, 0.9754, 0.3888, 0.9754, 0.3888, 0.9414, 0.3888, 0.9414, 0.3674, 0.9414, 0.3669, 0.9754, 0.3489, 0.9754, 0.3669, 0.9754, 0.3674, 0.9414, 0.3674, 0.9414, 0.3489, 0.9414, 0.3489, 0.9754, 0.3489, 0.9754, 0.3489, 0.9414, 0.3265, 0.9414, 0.3265, 0.9414, 0.3265, 0.9754, 0.3489, 0.9754, 0.3265, 0.9754, 0.3265, 0.9414, 0.3138, 0.9414, 0.3138, 0.9414, 0.3138, 0.9754, 0.3265, 0.9754, 0.4452, 0.9414, 0.4452, 0.9754, 0.4558, 0.9754, 0.4558, 0.9754, 0.4552, 0.9414, 0.4452, 0.9414, 0.4552, 0.9414, 0.4558, 0.9754, 0.4635, 0.9754, 0.4635, 0.9754, 0.4635, 0.9414, 0.4552, 0.9414, 0.4635, 0.9414, 0.4635, 0.9754, 0.474, 0.9754, 0.474, 0.9754, 0.474, 0.9414, 0.4635, 0.9414, 0.34, 0.9414, 0.3193, 0.9414, 0.3138, 0.9414, 0.3193, 0.9414, 0.3191, 0.9754, 0.3398, 0.9754, 0.3398, 0.9754, 0.3397, 0.9414, 0.3193, 0.9414, 0.3559, 0.9414, 0.3397, 0.9414, 0.3398, 0.9754, 0.3398, 0.9754, 0.3561, 0.9754, 0.3559, 0.9414, 0.3559, 0.9414, 0.3561, 0.9754, 0.3723, 0.9754, 0.3723, 0.9754, 0.373, 0.9414, 0.3559, 0.9414, 0.373, 0.9414, 0.3723, 0.9754, 0.474, 0.9754, 0.474, 0.9754, 0.474, 0.9414, 0.373, 0.9414, 0.8757, 0.6696, 0.8757, 0.6253, 0.9134, 0.6253, 0.8757, 0.75, 0.8757, 0.6696, 0.9134, 0.6253, 0.9996, 0.6253, 0.8757, 0.75, 0.9134, 0.6253, 0.9996, 0.6253, 0.9996, 0.75, 0.8757, 0.75, 0.8757, 0.6696, 0.8757, 0.6253, 0.9134, 0.6253, 0.8757, 0.6696, 0.9134, 0.6253, 0.8757, 0.75, 0.9134, 0.6253, 0.9195, 0.75, 0.8757, 0.75, 0.9134, 0.6253, 0.9996, 0.75, 0.9195, 0.75, 0.9134, 0.6253, 0.9996, 0.6253, 0.9996, 0.75, 0.3138, 0.9414, 0.3138, 0.9754, 0.3707, 0.9754, 0.3707, 0.9754, 0.3718, 0.9414, 0.3138, 0.9414, 0.3718, 0.9414, 0.3707, 0.9754, 0.474, 0.9754, 0.474, 0.9754, 0.474, 0.9414, 0.3718, 0.9414, 0.7121, 0.7501, 0.6264, 0.8753, 0.6264, 0.7501, 0.7121, 0.7501, 0.7056, 0.8753, 0.6264, 0.8753, 0.7121, 0.7501, 0.7497, 0.8753, 0.7056, 0.8753, 0.7121, 0.7501, 0.7497, 0.7955, 0.7497, 0.8753, 0.7121, 0.7501, 0.7497, 0.7501, 0.7497, 0.7955, 0.3138, 0.9414, 0.3138, 0.9754, 0.4252, 0.9754, 0.4252, 0.9754, 0.4251, 0.9414, 0.3138, 0.9414, 0.4251, 0.9414, 0.4252, 0.9754, 0.474, 0.9754, 0.474, 0.9754, 0.474, 0.9414, 0.4251, 0.9414, 0.474, 0.9754, 0.474, 0.9414, 0.4251, 0.9414, 0.4251, 0.9414, 0.4252, 0.9754, 0.474, 0.9754, 0.4252, 0.9754, 0.4251, 0.9414, 0.3138, 0.9414, 0.3138, 0.9414, 0.3138, 0.9754, 0.4252, 0.9754, 0.3138, 0.9414, 0.3138, 0.9754, 0.3707, 0.9754, 0.3707, 0.9754, 0.3718, 0.9414, 0.3138, 0.9414, 0.3718, 0.9414, 0.3707, 0.9754, 0.474, 0.9754, 0.474, 0.9754, 0.474, 0.9414, 0.3718, 0.9414, 0.7503, 0.5448, 0.7503, 0.5004, 0.7881, 0.5004, 0.7503, 0.6252, 0.7503, 0.5448, 0.7881, 0.5004, 0.8746, 0.5004, 0.7503, 0.6252, 0.7881, 0.5004, 0.8746, 0.5004, 0.8746, 0.6252, 0.7503, 0.6252, 0.474, 0.9754, 0.474, 0.9414, 0.4251, 0.9414, 0.4251, 0.9414, 0.4252, 0.9754, 0.474, 0.9754, 0.4252, 0.9754, 0.4251, 0.9414, 0.3138, 0.9414, 0.3138, 0.9414, 0.3138, 0.9754, 0.4252, 0.9754, 0.474, 0.9754, 0.474, 0.9414, 0.3718, 0.9414, 0.3718, 0.9414, 0.3707, 0.9754, 0.474, 0.9754, 0.3707, 0.9754, 0.3718, 0.9414, 0.3138, 0.9414, 0.3138, 0.9414, 0.3138, 0.9754, 0.3707, 0.9754, 0.3138, 0.9414, 0.3138, 0.9754, 0.4252, 0.9754, 0.4252, 0.9754, 0.4251, 0.9414, 0.3138, 0.9414, 0.4251, 0.9414, 0.4252, 0.9754, 0.474, 0.9754, 0.474, 0.9754, 0.474, 0.9414, 0.4251, 0.9414, 0.474, 0.9754, 0.474, 0.9414, 0.3718, 0.9414, 0.3718, 0.9414, 0.3707, 0.9754, 0.474, 0.9754, 0.3707, 0.9754, 0.3718, 0.9414, 0.3138, 0.9414, 0.3138, 0.9414, 0.3138, 0.9754, 0.3707, 0.9754, 0.474, 0.9754, 0.474, 0.9414, 0.4251, 0.9414, 0.4251, 0.9414, 0.4252, 0.9754, 0.474, 0.9754, 0.4252, 0.9754, 0.4251, 0.9414, 0.3138, 0.9414, 0.3138, 0.9414, 0.3138, 0.9754, 0.4252, 0.9754, 0.3138, 0.9414, 0.3138, 0.9754, 0.3707, 0.9754, 0.3707, 0.9754, 0.3718, 0.9414, 0.3138, 0.9414, 0.3718, 0.9414, 0.3707, 0.9754, 0.474, 0.9754, 0.474, 0.9754, 0.474, 0.9414, 0.3718, 0.9414, 0.3138, 0.9414, 0.3138, 0.9754, 0.3707, 0.9754, 0.3707, 0.9754, 0.3718, 0.9414, 0.3138, 0.9414, 0.3718, 0.9414, 0.3707, 0.9754, 0.474, 0.9754, 0.474, 0.9754, 0.474, 0.9414, 0.3718, 0.9414, 0.8757, 0.6696, 0.8757, 0.6253, 0.9134, 0.6253, 0.8757, 0.75, 0.8757, 0.6696, 0.9134, 0.6253, 0.9996, 0.6253, 0.8757, 0.75, 0.9134, 0.6253, 0.9996, 0.6253, 0.9996, 0.75, 0.8757, 0.75, 0.3138, 0.9414, 0.3138, 0.9754, 0.4252, 0.9754, 0.4252, 0.9754, 0.4251, 0.9414, 0.3138, 0.9414, 0.4251, 0.9414, 0.4252, 0.9754, 0.474, 0.9754, 0.474, 0.9754, 0.474, 0.9414, 0.4251, 0.9414, 0.3138, 0.9414, 0.3138, 0.9754, 0.4252, 0.9754, 0.4252, 0.9754, 0.4251, 0.9414, 0.3138, 0.9414, 0.4251, 0.9414, 0.4252, 0.9754, 0.474, 0.9754, 0.474, 0.9754, 0.474, 0.9414, 0.4251, 0.9414, 0.7503, 0.5448, 0.7503, 0.5004, 0.7881, 0.5004, 0.7503, 0.6252, 0.7503, 0.5448, 0.7881, 0.5004, 0.8746, 0.5004, 0.7503, 0.6252, 0.7881, 0.5004, 0.8746, 0.5004, 0.8746, 0.6252, 0.7503, 0.6252, 0.3138, 0.9414, 0.3138, 0.9754, 0.3707, 0.9754, 0.3707, 0.9754, 0.3718, 0.9414, 0.3138, 0.9414, 0.3718, 0.9414, 0.3707, 0.9754, 0.474, 0.9754, 0.474, 0.9754, 0.474, 0.9414, 0.3718, 0.9414, 0.8757, 0.6696, 0.8757, 0.6253, 0.9134, 0.6253, 0.8757, 0.75, 0.8757, 0.6696, 0.9134, 0.6253, 0.9996, 0.6253, 0.8757, 0.75, 0.9134, 0.6253, 0.9996, 0.6253, 0.9996, 0.75, 0.8757, 0.75, 0.7503, 0.5448, 0.7503, 0.5004, 0.7881, 0.5004, 0.7503, 0.6252, 0.7503, 0.5448, 0.7881, 0.5004, 0.8746, 0.5004, 0.7503, 0.6252, 0.7881, 0.5004, 0.8746, 0.5004, 0.8746, 0.6252, 0.7503, 0.6252, 0.3138, 0.9414, 0.3138, 0.9754, 0.4252, 0.9754, 0.4252, 0.9754, 0.4251, 0.9414, 0.3138, 0.9414, 0.4251, 0.9414, 0.4252, 0.9754, 0.474, 0.9754, 0.474, 0.9754, 0.474, 0.9414, 0.4251, 0.9414, 0.3138, 0.9414, 0.3138, 0.9754, 0.3707, 0.9754, 0.3707, 0.9754, 0.3718, 0.9414, 0.3138, 0.9414, 0.3718, 0.9414, 0.3707, 0.9754, 0.474, 0.9754, 0.474, 0.9754, 0.474, 0.9414, 0.3718, 0.9414, 0.712, 0.5, 0.6256, 0.6252, 0.6256, 0.5, 0.712, 0.5, 0.7054, 0.6252, 0.6256, 0.6252, 0.712, 0.5, 0.7499, 0.6252, 0.7054, 0.6252, 0.712, 0.5, 0.7499, 0.5454, 0.7499, 0.6252, 0.712, 0.5, 0.7499, 0.5, 0.7499, 0.5454, 0.474, 0.9754, 0.474, 0.9414, 0.4251, 0.9414, 0.4251, 0.9414, 0.4252, 0.9754, 0.474, 0.9754, 0.4252, 0.9754, 0.4251, 0.9414, 0.3138, 0.9414, 0.3138, 0.9414, 0.3138, 0.9754, 0.4252, 0.9754, 0.474, 0.9754, 0.474, 0.9414, 0.3718, 0.9414, 0.3718, 0.9414, 0.3707, 0.9754, 0.474, 0.9754, 0.3707, 0.9754, 0.3718, 0.9414, 0.3138, 0.9414, 0.3138, 0.9414, 0.3138, 0.9754, 0.3707, 0.9754, 0.5874, 0.5, 0.5011, 0.6252, 0.5011, 0.5, 0.5874, 0.5, 0.5808, 0.6252, 0.5011, 0.6252, 0.5874, 0.5, 0.6253, 0.6252, 0.5808, 0.6252, 0.5874, 0.5, 0.6253, 0.5454, 0.6253, 0.6252, 0.5874, 0.5, 0.6253, 0.5, 0.6253, 0.5454])
me_debris_dest_tiles02.materials.append(mat_wall_dest_001)
me_debris_dest_tiles02.use_remesh_fix_poles = True
me_debris_dest_tiles02.use_remesh_preserve_attributes = False
me_debris_dest_tiles02.use_mirror_vertex_groups = False
me_debris_dest_tiles02.update()
me_debris_dest_tiles02.normals_split_custom_set([tuple(v) for v in zip(*[iter([-0.7644, -0.6443, -0.02382, -0.7801, -0.6252, -0.02363, -0.7801, -0.6252, -0.02363, -0.7801, -0.6252, -0.02363, -0.7598, -0.6462, 0.07226, -0.7644, -0.6443, -0.02382, -0.7025, -0.6953, 0.1521, -0.7644, -0.6443, -0.02382, -0.7598, -0.6462, 0.07226, -0.7598, -0.6462, 0.07226, -0.656, -0.7162, 0.238, -0.7025, -0.6953, 0.1521, -0.6285, -0.7413, 0.2356, -0.7025, -0.6953, 0.1521, -0.656, -0.7162, 0.238, -0.656, -0.7162, 0.238, -0.6396, -0.7434, 0.1958, -0.6285, -0.7413, 0.2356, -0.6699, -0.7277, 0.1477, -0.6285, -0.7413, 0.2356, -0.6396, -0.7434, 0.1958, -0.6396, -0.7434, 0.1958, -0.6594, -0.7509, 0.03816, -0.6699, -0.7277, 0.1477, -0.7081, -0.705, -0.03866, -0.6699, -0.7277, 0.1477, -0.6594, -0.7509, 0.03816, -0.6594, -0.7509, 0.03816, -0.7221, -0.6768, -0.1435, -0.7081, -0.705, -0.03866, -0.7531, -0.6287, -0.1937, -0.7081, -0.705, -0.03866, -0.7221, -0.6768, -0.1435, -0.7531, -0.6287, -0.1937, -0.7221, -0.6768, -0.1435, -0.7309, -0.6367, -0.2457, -0.7531, -0.6287, -0.1937, -0.7309, -0.6367, -0.2457, -0.8413, -0.4323, -0.3244, -0.7309, -0.6367, -0.2457, -0.8309, -0.4406, -0.3398, -0.8413, -0.4323, -0.3244, -0.8309, -0.4406, -0.3398, -0.9069, -0.199, -0.3713, -0.8413, -0.4323, -0.3244, -0.9069, -0.199, -0.3713, -0.9067, -0.1895, -0.3768, -0.8413, -0.4323, -0.3244, -0.8917, 0.2438, -0.3813, -0.8862, 0.2571, -0.3854, -0.817, 0.4851, -0.3117, -0.817, 0.4851, -0.3117, -0.8149, 0.4587, -0.3543, -0.8917, 0.2438, -0.3813, -0.6749, 0.7137, -0.1877, -0.8149, 0.4587, -0.3543, -0.817, 0.4851, -0.3117, -0.6749, 0.7137, -0.1877, -0.817, 0.4851, -0.3117, -0.6521, 0.7551, -0.06748, -0.6235, 0.7817, -0.01004, -0.6749, 0.7137, -0.1877, -0.6521, 0.7551, -0.06748, -0.6521, 0.7551, -0.06748, -0.5844, 0.8084, 0.06989, -0.6235, 0.7817, -0.01004, -0.5687, 0.8172, 0.09357, -0.6235, 0.7817, -0.01004, -0.5844, 0.8084, 0.06989, -0.5844, 0.8084, 0.06989, -0.5901, 0.8032, 0.08141, -0.5687, 0.8172, 0.09357, -0.6301, 0.7757, 0.03499, -0.5687, 0.8172, 0.09357, -0.5901, 0.8032, 0.08141, -0.5901, 0.8032, 0.08141, -0.6497, 0.7601, 0.006806, -0.6301, 0.7757, 0.03499, -0.6301, 0.7757, 0.03499, -0.6497, 0.7601, 0.006806, -0.6122, 0.7907, 0.008216, -0.6122, 0.7907, 0.008216, -0.5787, 0.8155, 0.00919, -0.6301, 0.7757, 0.03499, -0.5787, 0.8155, 0.00919, -0.6122, 0.7907, 0.008216, -0.5444, 0.8387, 0.01035, -0.5444, 0.8387, 0.01035, -0.544, 0.839, 0.009891, -0.5787, 0.8155, 0.00919, 0.0452, -0.1115, 0.9927, 0.01402, -0.0745, 0.9971, 0.006521, -0.1204, 0.9927, 0.2123, -0.05021, 0.9759, 0.3195, -0.08246, 0.944, 0.1405, -0.05484, 0.9886, 0.2123, -0.05021, 0.9759, 0.1405, -0.05484, 0.9886, 0.0743, -0.01526, 0.9971, 0.2123, -0.05021, 0.9759, 0.0743, -0.01526, 0.9971, 0.07778, -0.01989, 0.9968, 0.0743, -0.01526, 0.9971, 0.05583, 0.0074, 0.9984, 0.07778, -0.01989, 0.9968, 0.07778, -0.01989, 0.9968, 0.05583, 0.0074, 0.9984, 0.01402, -0.0745, 0.9971, 0.08509, -0.07693, 0.9934, 0.07778, -0.01989, 0.9968, 0.01402, -0.0745, 0.9971, 0.0452, -0.1115, 0.9927, 0.08509, -0.07693, 0.9934, 0.01402, -0.0745, 0.9971, 0.2478, -0.05058, 0.9675, 0.08509, -0.07693, 0.9934, 0.0452, -0.1115, 0.9927, 0.2478, -0.05058, 0.9675, 0.2123, -0.05021, 0.9759, 0.08509, -0.07693, 0.9934, 0.2123, -0.05021, 0.9759, 0.07778, -0.01989, 0.9968, 0.08509, -0.07693, 0.9934, 0.2496, -0.03707, 0.9676, 0.1814, -0.0338, 0.9828, 0.211, -0.02432, 0.9772, 0.2496, -0.03707, 0.9676, 0.2284, -0.04309, 0.9726, 0.1814, -0.0338, 0.9828, 0.2478, -0.05058, 0.9675, 0.2284, -0.04309, 0.9726, 0.2496, -0.03707, 0.9676, 0.2478, -0.05058, 0.9675, 0.2496, -0.03707, 0.9676, 0.306, -0.04303, 0.9511, 0.2478, -0.05058, 0.9675, 0.306, -0.04303, 0.9511, 0.2123, -0.05021, 0.9759, 0.2123, -0.05021, 0.9759, 0.306, -0.04303, 0.9511, 0.3162, -0.06571, 0.9464, 0.2123, -0.05021, 0.9759, 0.3162, -0.06571, 0.9464, 0.3195, -0.08246, 0.944, 0.3111, -0.05574, 0.9488, 0.3195, -0.08246, 0.944, 0.3162, -0.06571, 0.9464, 0.3111, -0.05574, 0.9488, 0.3444, -0.08034, 0.9354, 0.3195, -0.08246, 0.944, 0.2694, -0.04562, 0.962, 0.3444, -0.08034, 0.9354, 0.3111, -0.05574, 0.9488, 0.2694, -0.04562, 0.962, 0.3111, -0.05574, 0.9488, 0.211, -0.02432, 0.9772, 0.2694, -0.04562, 0.962, 0.211, -0.02432, 0.9772, 0.1612, -0.01626, 0.9868, 0.1612, -0.01626, 0.9868, 0.211, -0.02432, 0.9772, -0.008561, -0.01663, 0.9998, -0.1044, -0.03963, 0.9937, 0.1612, -0.01626, 0.9868, -0.008561, -0.01663, 0.9998, -0.2049, -0.03004, 0.9783, -0.1044, -0.03963, 0.9937, -0.008561, -0.01663, 0.9998, -0.2049, -0.03004, 0.9783, -0.2014, -0.05429, 0.978, -0.1044, -0.03963, 0.9937, 0.211, -0.02432, 0.9772, 0.1814, -0.0338, 0.9828, -0.008561, -0.01663, 0.9998, 0.2496, -0.03707, 0.9676, 0.3009, -0.04387, 0.9526, 0.306, -0.04303, 0.9511, 0.3009, -0.04387, 0.9526, 0.3162, -0.06571, 0.9464, 0.306, -0.04303, 0.9511, 0.3111, -0.05574, 0.9488, 0.3162, -0.06571, 0.9464, 0.3009, -0.04387, 0.9526, 0.2496, -0.03707, 0.9676, 0.3111, -0.05574, 0.9488, 0.3009, -0.04387, 0.9526, 0.3111, -0.05574, 0.9488, 0.2496, -0.03707, 0.9676, 0.211, -0.02432, 0.9772, -0.2049, -0.03004, 0.9783, -0.008561, -0.01663, 0.9998, -0.2307, 0.004038, 0.973, -0.03732, 0.1254, -0.9914, -0.005786, 0.121, -0.9926, -0.008618, 0.08755, -0.9961, -0.07448, 0.08833, -0.9933, -0.03732, 0.1254, -0.9914, -0.008618, 0.08755, -0.9961, -0.07448, 0.08833, -0.9933, -0.008618, 0.08755, -0.9961, -0.09642, 0.03538, -0.9947, -0.008618, 0.08755, -0.9961, -0.08001, 0.01547, -0.9967, -0.09642, 0.03538, -0.9947, -0.2176, 0.0467, -0.9749, -0.09642, 0.03538, -0.9947, -0.08001, 0.01547, -0.9967, -0.2176, 0.0467, -0.9749, -0.2134, 0.05061, -0.9757, -0.09642, 0.03538, -0.9947, -0.2134, 0.05061, -0.9757, -0.07448, 0.08833, -0.9933, -0.09642, 0.03538, -0.9947, -0.2134, 0.05061, -0.9757, -0.03732, 0.1254, -0.9914, -0.07448, 0.08833, -0.9933, -0.2176, 0.0467, -0.9749, -0.237, 0.1102, -0.9653, -0.2034, 0.00407, -0.9791, -0.2176, 0.0467, -0.9749, -0.1312, 0.04196, -0.9905, -0.237, 0.1102, -0.9653, -0.2176, 0.0467, -0.9749, -0.08001, 0.01547, -0.9967, -0.1312, 0.04196, -0.9905, -0.08001, 0.01547, -0.9967, -0.08134, -0.02018, -0.9965, -0.1312, 0.04196, -0.9905, 0.02686, 0.0138, -0.9995, -0.2249, -0.01688, -0.9742, -0.3305, 0.06427, -0.9416, -0.3305, 0.06427, -0.9416, -0.2249, -0.01688, -0.9742, -0.3465, 0.04731, -0.9369, -0.2249, -0.01688, -0.9742, -0.2392, 0.04723, -0.9698, -0.3465, 0.04731, -0.9369, -0.3465, 0.04731, -0.9369, -0.2392, 0.04723, -0.9698, -0.2134, 0.05061, -0.9757, -0.3465, 0.04731, -0.9369, -0.2134, 0.05061, -0.9757, -0.2284, 0.06211, -0.9716, -0.2176, 0.0467, -0.9749, -0.2284, 0.06211, -0.9716, -0.2134, 0.05061, -0.9757, -0.2176, 0.0467, -0.9749, -0.2535, -0.00366, -0.9673, -0.2284, 0.06211, -0.9716, -0.2176, 0.0467, -0.9749, -0.2034, 0.00407, -0.9791, -0.2535, -0.00366, -0.9673, -0.2535, -0.00366, -0.9673, -0.2034, 0.00407, -0.9791, -0.364, 0.05389, -0.9298, -0.364, 0.05389, -0.9298, -0.2034, 0.00407, -0.9791, -0.237, 0.1102, -0.9653, -0.237, 0.1102, -0.9653, -0.4369, 0.1141, -0.8923, -0.364, 0.05389, -0.9298, -0.4369, 0.1141, -0.8923, -0.3305, 0.06427, -0.9416, -0.364, 0.05389, -0.9298, -0.4369, 0.1141, -0.8923, -0.2941, 0.1463, -0.9445, -0.3305, 0.06427, -0.9416, -0.2941, 0.1463, -0.9445, -0.1047, 0.06986, -0.992, -0.3305, 0.06427, -0.9416, 0.02686, 0.0138, -0.9995, -0.3305, 0.06427, -0.9416, -0.1047, 0.06986, -0.992, 0.02686, 0.0138, -0.9995, -0.1047, 0.06986, -0.992, 0.1339, 0.03255, -0.9905, 0.02686, 0.0138, -0.9995, 0.1339, 0.03255, -0.9905, 0.1904, 0.02918, -0.9813, 0.1904, 0.02918, -0.9813, 0.1339, 0.03255, -0.9905, 0.1968, 0.03641, -0.9798, 0.1339, 0.03255, -0.9905, 0.2256, 0.05738, -0.9725, 0.1968, 0.03641, -0.9798, -0.3305, 0.06427, -0.9416, -0.3465, 0.04731, -0.9369, -0.364, 0.05389, -0.9298, -0.3465, 0.04731, -0.9369, -0.2535, -0.00366, -0.9673, -0.364, 0.05389, -0.9298, -0.3465, 0.04731, -0.9369, -0.2284, 0.06211, -0.9716, -0.2535, -0.00366, -0.9673, 0.6519, -0.7583, -0.006763, 0.6519, -0.7583, -0.006738, 0.6338, -0.7734, -0.007174, 0.6338, -0.7734, -0.007174, 0.6154, -0.7882, -0.007732, 0.6519, -0.7583, -0.006763, 0.6154, -0.7882, -0.007732, 0.6338, -0.7734, -0.007174, 0.5967, -0.8024, -0.007488, 0.5967, -0.8024, -0.007488, 0.5965, -0.8026, -0.008412, 0.6154, -0.7882, -0.007732, 0.1339, -0.01078, -0.9909, 0.237, -0.02833, -0.9711, 0.1597, -0.1019, -0.9819, 0.3335, -0.03765, -0.942, 0.3867, -0.05597, -0.9205, 0.3631, -0.02381, -0.9315, 0.3335, -0.03765, -0.942, 0.3631, -0.02381, -0.9315, 0.237, -0.02833, -0.9711, 0.3335, -0.03765, -0.942, 0.237, -0.02833, -0.9711, 0.1363, -0.009974, -0.9906, 0.1339, -0.01078, -0.9909, 0.1363, -0.009974, -0.9906, 0.237, -0.02833, -0.9711, 0.1339, -0.01078, -0.9909, 0.06565, -0.01063, -0.9978, 0.1363, -0.009974, -0.9906, 0.1379, 0.03649, -0.9898, 0.06565, -0.01063, -0.9978, 0.1339, -0.01078, -0.9909, 0.1339, -0.01078, -0.9909, 0.2334, 0.08741, -0.9684, 0.1379, 0.03649, -0.9898, 0.3631, -0.02381, -0.9315, 0.2675, 0.03535, -0.9629, 0.237, -0.02833, -0.9711, -0.04187, -0.1057, -0.9935, -0.03557, -0.04373, -0.9984, -0.05884, -0.1028, -0.993, -0.1469, -0.09049, -0.985, -0.105, -0.1374, -0.9849, -0.0492, -0.06417, -0.9967, -0.0845, -0.07536, -0.9936, -0.1469, -0.09049, -0.985, -0.0492, -0.06417, -0.9967, -0.0845, -0.07536, -0.9936, -0.0492, -0.06417, -0.9967, -0.03557, -0.04373, -0.9984, -0.04187, -0.1057, -0.9935, -0.0845, -0.07536, -0.9936, -0.03557, -0.04373, -0.9984, -0.04187, -0.1057, -0.9935, -0.03869, -0.2132, -0.9762, -0.0845, -0.07536, -0.9936, -0.0845, -0.07536, -0.9936, -0.3098, -0.1054, -0.9449, -0.1469, -0.09049, -0.985, 0.01325, 0.08168, 0.9966, 0.0384, 0.2133, 0.9762, 0.04169, 0.1057, 0.9935, 0.04169, 0.1057, 0.9935, 0.05874, 0.1029, 0.993, 0.0354, 0.04359, 0.9984, 0.01325, 0.08168, 0.9966, 0.04169, 0.1057, 0.9935, 0.0354, 0.04359, 0.9984, 0.01999, 0.06537, 0.9977, 0.01325, 0.08168, 0.9966, 0.0354, 0.04359, 0.9984, 0.01999, 0.06537, 0.9977, -0.06433, 0.02567, 0.9976, 0.01325, 0.08168, 0.9966, 0.01998, 0.06534, 0.9977, 0.05711, 0.09903, 0.9934, 0.05649, 0.0982, 0.9936, 0.003934, 0.04307, 0.9991, 0.01998, 0.06534, 0.9977, 0.05649, 0.0982, 0.9936, 0.00395, 0.04309, 0.9991, -0.06433, 0.02567, 0.9976, 0.01999, 0.06537, 0.9977, 0.00395, 0.04309, 0.9991, -0.1008, 0.004999, 0.9949, -0.06433, 0.02567, 0.9976, -0.1275, 0.01057, 0.9918, -0.06433, 0.02567, 0.9976, -0.1008, 0.004999, 0.9949, -0.1275, 0.01057, 0.9918, -0.1916, 0.02049, 0.9813, -0.06433, 0.02567, 0.9976, -0.1275, 0.01057, 0.9918, -0.2056, -0.005174, 0.9786, -0.1916, 0.02049, 0.9813, -0.1916, 0.02049, 0.9813, -0.2056, -0.005174, 0.9786, -0.2747, -0.0316, 0.961, -0.1916, 0.02049, 0.9813, -0.2747, -0.0316, 0.961, -0.2489, -0.005851, 0.9685, -0.1916, 0.02049, 0.9813, -0.2489, -0.005851, 0.9685, -0.1858, 0.07479, 0.9797, -0.1916, 0.02049, 0.9813, -0.1858, 0.07479, 0.9797, -0.1507, 0.1279, 0.9803, 0.7767, 0.6294, 0.02369, 0.7767, 0.6294, 0.02368, 0.7767, 0.6294, 0.02368, 0.7767, 0.6294, 0.02368, 0.7767, 0.6294, 0.02369, 0.7767, 0.6294, 0.02369, 0.5048, -0.8601, 0.07288, 0.7039, -0.7097, 0.02882, 0.6384, -0.7654, 0.08075, 0.6384, -0.7654, 0.08077, 0.2965, -0.9506, 0.09218, 0.5048, -0.8601, 0.07288, 0.1797, -0.9792, 0.0938, 0.5048, -0.8601, 0.07288, 0.2965, -0.9506, 0.09218, 0.2965, -0.9506, 0.09218, 0.1924, -0.9734, 0.1244, 0.1797, -0.9792, 0.0938, 0.3656, -0.9098, 0.1966, 0.1797, -0.9792, 0.0938, 0.1924, -0.9734, 0.1244, 0.1924, -0.9734, 0.1244, 0.4895, -0.8363, 0.2471, 0.3656, -0.9098, 0.1966, 0.5996, -0.7455, 0.2909, 0.3656, -0.9098, 0.1966, 0.4895, -0.8363, 0.2471, 0.4895, -0.8363, 0.2471, 0.5995, -0.7456, 0.2909, 0.5996, -0.7455, 0.2909, -0.1957, -0.2284, -0.9537, -0.2499, -0.2572, -0.9335, -0.09283, -0.1032, -0.9903, -0.1957, -0.2284, -0.9537, -0.38, -0.3837, -0.8416, -0.2499, -0.2572, -0.9335, -0.08959, -0.2092, -0.9738, -0.09942, -0.2209, -0.9702, -0.05953, -0.06888, -0.9958, -0.09942, -0.2209, -0.9702, -0.08959, -0.2092, -0.9738, -0.1101, -0.2634, -0.9584, -0.08959, -0.2092, -0.9738, -0.09699, -0.2422, -0.9654, -0.1101, -0.2634, -0.9584, -0.04249, -0.1718, -0.9842, -0.09699, -0.2422, -0.9654, -0.08959, -0.2092, -0.9738, -0.04249, -0.1718, -0.9842, -0.08959, -0.2092, -0.9738, -0.05009, -0.03318, -0.9982, -0.02139, -0.06161, -0.9979, -0.04249, -0.1718, -0.9842, -0.05009, -0.03318, -0.9982, -0.04337, -0.01797, -0.9989, -0.02139, -0.06161, -0.9979, -0.05009, -0.03318, -0.9982, -0.05973, -0.01745, -0.9981, -0.04337, -0.01797, -0.9989, -0.05009, -0.03318, -0.9982, -0.06446, -0.1105, -0.9918, -0.04337, -0.01797, -0.9989, -0.05973, -0.01745, -0.9981, -0.06446, -0.1105, -0.9918, -0.05973, -0.01745, -0.9981, -0.03115, 0.01254, -0.9994, -0.06446, -0.1105, -0.9918, -0.03115, 0.01254, -0.9994, -0.03701, -0.06576, -0.9971, -0.05953, -0.06888, -0.9958, -0.03701, -0.06576, -0.9971, -0.03115, 0.01254, -0.9994, -0.05953, -0.06888, -0.9958, -0.09283, -0.1032, -0.9903, -0.03701, -0.06576, -0.9971, -0.1355, -0.1732, -0.9755, -0.09283, -0.1032, -0.9903, -0.05953, -0.06888, -0.9958, -0.1355, -0.1732, -0.9755, -0.1957, -0.2284, -0.9537, -0.09283, -0.1032, -0.9903, -0.1621, -0.2298, -0.9597, -0.1957, -0.2284, -0.9537, -0.1355, -0.1732, -0.9755, -0.1621, -0.2298, -0.9596, -0.1355, -0.1732, -0.9755, -0.12, -0.1963, -0.9732, -0.1355, -0.1732, -0.9755, -0.1147, -0.2207, -0.9686, -0.12, -0.1963, -0.9732, -0.1147, -0.2207, -0.9686, -0.1101, -0.2634, -0.9584, -0.12, -0.1963, -0.9732, -0.1147, -0.2207, -0.9686, -0.09942, -0.2209, -0.9702, -0.1101, -0.2634, -0.9584, -0.09942, -0.2209, -0.9702, -0.1147, -0.2207, -0.9686, -0.05953, -0.06888, -0.9958, -0.1147, -0.2207, -0.9686, -0.1355, -0.1732, -0.9755, -0.05953, -0.06888, -0.9958, -0.08959, -0.2092, -0.9738, -0.05953, -0.06888, -0.9958, -0.05009, -0.03318, -0.9982, -0.05953, -0.06888, -0.9958, -0.03115, 0.01254, -0.9994, -0.05009, -0.03318, -0.9982, -0.03115, 0.01254, -0.9994, -0.05973, -0.01745, -0.9981, -0.05009, -0.03318, -0.9982, -0.1101, -0.2634, -0.9584, -0.0591, -0.1057, -0.9926, -0.12, -0.1963, -0.9732, -0.06446, -0.1105, -0.9918, -0.0762, -0.1334, -0.9881, -0.09086, -0.1686, -0.9815, -0.06446, -0.1105, -0.9918, -0.03701, -0.06576, -0.9971, -0.0762, -0.1334, -0.9881, -0.03701, -0.06576, -0.9971, -0.09283, -0.1032, -0.9903, -0.0762, -0.1334, -0.9881, 0.1699, 0.09713, -0.9807, 0.05478, 0.02371, -0.9982, 0.05101, 0.01487, -0.9986, 0.05478, 0.02371, -0.9982, -0.008874, -0.0265, -0.9996, 0.05101, 0.01487, -0.9986, -0.008874, -0.0265, -0.9996, 0.04349, -0.002801, -0.999, 0.05101, 0.01487, -0.9986, -0.1664, -0.9677, 0.1896, -0.1663, -0.9675, 0.1903, -0.1663, -0.9675, 0.1903, -0.1663, -0.9675, 0.1903, -0.1664, -0.9677, 0.1896, -0.1664, -0.9677, 0.1896, 0.05564, 0.03802, 0.9977, 0.07342, 0.02357, 0.997, 0.01963, -0.0008939, 0.9998, 0.03566, 0.04449, 0.9984, 0.05564, 0.03802, 0.9977, 0.01963, -0.0008939, 0.9998, 0.06226, 0.1841, 0.9809, 0.05564, 0.03802, 0.9977, 0.03566, 0.04449, 0.9984, 0.1425, 0.1988, 0.9696, 0.1088, 0.2054, 0.9726, 0.03566, 0.04449, 0.9984, 0.1088, 0.2054, 0.9726, 0.08021, 0.2221, 0.9717, 0.03566, 0.04449, 0.9984, 0.08021, 0.2221, 0.9717, 0.06226, 0.1841, 0.9809, 0.03566, 0.04449, 0.9984, 0.1108, 0.2964, 0.9486, 0.06226, 0.1841, 0.9809, 0.08021, 0.2221, 0.9717, 0.1108, 0.2964, 0.9486, 0.06973, 0.1975, 0.9778, 0.06226, 0.1841, 0.9809, 0.06226, 0.1841, 0.9809, 0.06974, 0.1975, 0.9778, 0.05564, 0.03802, 0.9977, 0.06974, 0.1975, 0.9778, 0.1047, 0.1546, 0.9824, 0.05564, 0.03802, 0.9977, 0.05564, 0.03802, 0.9977, 0.1047, 0.1546, 0.9824, 0.07871, 0.04964, 0.9957, 0.05564, 0.03802, 0.9977, 0.07871, 0.04964, 0.9957, 0.09587, 0.01036, 0.9953, 0.05564, 0.03802, 0.9977, 0.09587, 0.01036, 0.9953, 0.07342, 0.02357, 0.997, 0.07342, 0.02357, 0.997, 0.09587, 0.01036, 0.9953, 0.07092, 0.1156, 0.9908, 0.01963, -0.0008939, 0.9998, 0.07342, 0.02357, 0.997, 0.07092, 0.1156, 0.9908, 0.03684, 0.0658, 0.9972, 0.01963, -0.0008939, 0.9998, 0.07092, 0.1156, 0.9908, 0.03684, 0.0658, 0.9972, 0.03566, 0.04449, 0.9984, 0.01963, -0.0008939, 0.9998, 0.03684, 0.0658, 0.9972, 0.08664, 0.09023, 0.9921, 0.03566, 0.04449, 0.9984, 0.1425, 0.1988, 0.9696, 0.03566, 0.04449, 0.9984, 0.08664, 0.09023, 0.9921, 0.1236, 0.2159, 0.9686, 0.1425, 0.1988, 0.9696, 0.08664, 0.09023, 0.9921, 0.1425, 0.1988, 0.9696, 0.1236, 0.2159, 0.9686, 0.2073, 0.3373, 0.9183, 0.1425, 0.1988, 0.9696, 0.2073, 0.3373, 0.9183, 0.1895, 0.2579, 0.9474, 0.1088, 0.2054, 0.9726, 0.1425, 0.1988, 0.9696, 0.1895, 0.2579, 0.9474, 0.1088, 0.2054, 0.9726, 0.1895, 0.2579, 0.9474, 0.1076, 0.2997, 0.9479, 0.08021, 0.2221, 0.9717, 0.1088, 0.2054, 0.9726, 0.1076, 0.2997, 0.9479, 0.1108, 0.2964, 0.9486, 0.08021, 0.2221, 0.9717, 0.1076, 0.2997, 0.9479, 0.07627, 0.1339, 0.9881, 0.07092, 0.1156, 0.9908, 0.09078, 0.1694, 0.9814, 0.07627, 0.1339, 0.9881, 0.03684, 0.0658, 0.9972, 0.07092, 0.1156, 0.9908, 0.07627, 0.1339, 0.9881, 0.08664, 0.09023, 0.9921, 0.03684, 0.0658, 0.9972, 0.07756, -0.04566, 0.9959, 0.04482, -0.06466, 0.9969, 0.1493, -0.01656, 0.9887, 0.07756, -0.04566, 0.9959, 0.1493, -0.01656, 0.9887, 0.2784, -0.008982, 0.9604, 0.1493, -0.01656, 0.9887, 0.148, 0.04881, 0.9878, 0.2784, -0.008982, 0.9604, 0.1493, -0.01656, 0.9887, 0.02816, 0.03047, 0.9991, 0.148, 0.04881, 0.9878, 0.02816, 0.03047, 0.9991, 0.06868, 0.04721, 0.9965, 0.148, 0.04881, 0.9878, 0.06868, 0.04721, 0.9965, 0.09624, 0.08636, 0.9916, 0.148, 0.04881, 0.9878, 0.09624, 0.08636, 0.9916, 0.08664, 0.09023, 0.9921, 0.148, 0.04881, 0.9878, 0.09624, 0.08636, 0.9916, 0.1236, 0.2159, 0.9686, 0.08664, 0.09023, 0.9921, -0.2872, 0.05872, -0.9561, -0.358, 0.04397, -0.9327, -0.5072, 0.03315, -0.8612, -0.2872, 0.05872, -0.9561, -0.171, 0.07023, -0.9828, -0.358, 0.04397, -0.9327, -0.2872, 0.05872, -0.9561, -0.1429, 0.08681, -0.9859, -0.171, 0.07023, -0.9828, 0.06445, 0.0156, 0.9978, 0.06445, 0.0156, 0.9978, 0.06445, 0.0156, 0.9978, 0.06445, 0.0156, 0.9978, 0.05714, 0.03518, 0.9977, 0.06445, 0.0156, 0.9978, 0.05714, 0.03518, 0.9977, 0.05346, 0.04499, 0.9976, 0.06445, 0.0156, 0.9978, 0.05714, 0.03518, 0.9977, 0.04241, 0.0744, 0.9963, 0.05346, 0.04499, 0.9976, 0.9873, 0.159, 7.403e-08, 0.9873, 0.159, 2.099e-06, 0.9873, 0.159, 2.024e-06, 0.9873, 0.159, 2.024e-06, 0.9873, 0.159, 0.0, 0.9873, 0.159, 7.403e-08, -0.159, 0.9873, -3.279e-06, -0.159, 0.9873, 0.0, -0.159, 0.9873, -1.199e-07, -0.159, 0.9873, -1.199e-07, -0.159, 0.9873, -3.399e-06, -0.159, 0.9873, -3.279e-06, 1.152e-07, 1.144e-07, -1.0, 1.098e-07, 1.118e-07, -1.0, 1.108e-07, 1.084e-07, -1.0, 1.152e-07, 1.144e-07, -1.0, 0.01363, 0.01584, -0.9998, 1.098e-07, 1.118e-07, -1.0, 0.01363, 0.01584, -0.9998, 0.02047, 0.02378, -0.9995, 1.098e-07, 1.118e-07, -1.0, 0.01363, 0.01584, -0.9998, 0.04096, 0.04758, -0.998, 0.02047, 0.02378, -0.9995, -0.06011, -0.9982, 0.0, -0.06011, -0.9982, 0.0, -0.06011, -0.9982, 0.0, -0.06011, -0.9982, 0.0, -0.06011, -0.9982, 0.0, -0.06011, -0.9982, 0.0, 0.9982, -0.06011, 0.0, 0.9982, -0.06011, 0.0, 0.9982, -0.06011, 0.0, 0.9982, -0.06011, 0.0, 0.9982, -0.06011, 0.0, 0.9982, -0.06011, 0.0, 1.906e-07, -1.117e-07, -1.0, 1.933e-07, -1.232e-07, -1.0, 2.086e-07, -1.32e-07, -1.0, 1.906e-07, -1.117e-07, -1.0, 0.01248, -0.01676, -0.9998, 1.933e-07, -1.232e-07, -1.0, 0.01248, -0.01676, -0.9998, 0.01874, -0.02516, -0.9995, 1.933e-07, -1.232e-07, -1.0, 0.01248, -0.01676, -0.9998, 0.0375, -0.05035, -0.998, 0.01874, -0.02516, -0.9995, -0.1419, 0.9899, -3.847e-06, -0.1419, 0.9899, -1.12e-05, -0.1419, 0.9899, -1.093e-05, -0.1419, 0.9899, -1.093e-05, -0.1419, 0.9899, -3.57e-06, -0.1419, 0.9899, -3.847e-06, -0.9899, -0.1419, 6.645e-08, -0.9899, -0.1419, 1.959e-06, -0.9899, -0.1419, 1.892e-06, -0.9899, -0.1419, 1.892e-06, -0.9899, -0.1419, 0.0, -0.9899, -0.1419, 6.645e-08, -0.03276, 0.03063, -0.999, -0.02511, 0.02908, -0.9993, -0.0631, 0.05335, -0.9966, -0.03276, 0.03063, -0.999, -0.002141, 0.01531, -0.9999, -0.02511, 0.02908, -0.9993, -0.002141, 0.01531, -0.9999, -0.00234, 0.01921, -0.9998, -0.02511, 0.02908, -0.9993, -0.002141, 0.01531, -0.9999, 0.005826, 0.01193, -0.9999, -0.00234, 0.01921, -0.9998, -0.04719, -0.9985, 0.02652, -0.04719, -0.9985, 0.02652, -0.04719, -0.9985, 0.02652, -0.04719, -0.9985, 0.02652, -0.04719, -0.9985, 0.02652, -0.04719, -0.9985, 0.02652, -0.005606, -0.02132, -0.9998, 0.04798, -0.02878, -0.9984, 0.007602, 0.03645, -0.9993, -0.005606, -0.02132, -0.9998, 0.007602, 0.03645, -0.9993, -0.03296, 0.06199, -0.9975, -0.005606, -0.02132, -0.9998, -0.03296, 0.06199, -0.9975, -0.07502, -0.09807, -0.9923, -0.005008, -0.1016, -0.9948, -0.005606, -0.02132, -0.9998, -0.07502, -0.09807, -0.9923, -0.005008, -0.1016, -0.9948, 0.1059, 0.01617, -0.9942, -0.005606, -0.02132, -0.9998, 0.1585, 0.9874, 4.335e-06, 0.1585, 0.9874, 5.371e-06, 0.1585, 0.9874, 5.333e-06, 0.1585, 0.9874, 5.333e-06, 0.1585, 0.9874, 4.297e-06, 0.1585, 0.9874, 4.335e-06, 0.9846, -0.1529, 0.08486, 0.9874, -0.1585, -7.658e-07, 0.9859, -0.1545, 0.06372, 0.9859, -0.1545, 0.06372, 0.977, -0.1511, 0.1504, 0.9846, -0.1529, 0.08486, 0.9751, -0.1517, 0.162, 0.9846, -0.1529, 0.08486, 0.977, -0.1511, 0.1504, 0.977, -0.1511, 0.1504, 0.9683, -0.1538, 0.1967, 0.9751, -0.1517, 0.162, 0.06149, -0.02113, -0.9979, 0.0, 0.0, -1.0, 0.03666, -0.07764, -0.9963, 0.06149, -0.02113, -0.9979, 0.03666, -0.07764, -0.9963, 0.07786, -0.1154, -0.9903, 0.06149, -0.02113, -0.9979, 0.07786, -0.1154, -0.9903, 0.1409, 0.04564, -0.989, 0.0755, 0.06406, -0.9951, 0.06149, -0.02113, -0.9979, 0.1409, 0.04564, -0.989, 0.0755, 0.06406, -0.9951, -0.04768, -0.04045, -0.998, 0.06149, -0.02113, -0.9979, -0.4055, -0.9141, 3.127e-06, -0.4055, -0.9141, 2.904e-06, -0.4055, -0.9141, 2.913e-06, -0.4055, -0.9141, 2.913e-06, -0.4055, -0.9141, 3.135e-06, -0.4055, -0.9141, 3.127e-06, 0.9174, -0.3979, 0.0, 0.9174, -0.3979, 0.0, 0.9174, -0.3979, 0.0, 0.9174, -0.3979, 0.0, 0.9174, -0.3979, 0.0, 0.9174, -0.3979, 0.0, 0.3979, 0.9174, 0.0, 0.3979, 0.9174, 0.0, 0.3979, 0.9174, 0.0, 0.3979, 0.9174, 0.0, 0.3979, 0.9174, 0.0, 0.3979, 0.9174, 0.0, 1.587e-07, 3.435e-08, -1.0, 1.527e-07, 3.505e-08, -1.0, 1.518e-07, 3.163e-08, -1.0, 1.587e-07, 3.435e-08, -1.0, 0.02002, 0.005996, -0.9998, 1.527e-07, 3.505e-08, -1.0, 0.02002, 0.005996, -0.9998, 0.03005, 0.009003, -0.9995, 1.527e-07, 3.505e-08, -1.0, 0.02002, 0.005996, -0.9998, 0.06014, 0.01802, -0.998, 0.03005, 0.009003, -0.9995, -0.9787, 0.2052, -4.951e-06, -0.9787, 0.2052, -1.321e-05, -0.9787, 0.2052, -1.289e-05, -0.9787, 0.2052, -1.289e-05, -0.9787, 0.2052, -4.638e-06, -0.9787, 0.2052, -4.951e-06, -0.2052, -0.9787, 6.573e-08, -0.2052, -0.9787, 1.953e-06, -0.2052, -0.9787, 1.887e-06, -0.2052, -0.9787, 1.887e-06, -0.2052, -0.9787, 0.0, -0.2052, -0.9787, 6.573e-08, -0.04793, -0.02336, -0.9986, -0.0408, -0.01564, -0.999, -0.08454, -0.0473, -0.9953, -0.04793, -0.02336, -0.9986, -0.01601, 0.002933, -0.9999, -0.0408, -0.01564, -0.999, -0.01601, 0.002933, -0.9999, -0.01867, 0.003949, -0.9998, -0.0408, -0.01564, -0.999, -0.01601, 0.002933, -0.9999, -0.01027, 0.008468, -0.9999, -0.01867, 0.003949, -0.9998, -0.8693, 0.4918, 0.04846, -0.8693, 0.4918, 0.04846, -0.8693, 0.4918, 0.04846, -0.8693, 0.4918, 0.04846, -0.8693, 0.4918, 0.04846, -0.8693, 0.4918, 0.04846, 0.49, 0.8706, -0.04526, 0.49, 0.8706, -0.04524, 0.49, 0.8706, -0.04524, 0.49, 0.8706, -0.04524, 0.49, 0.8706, -0.04526, 0.49, 0.8706, -0.04526, -0.9988, 0.04336, 0.02054, -0.9969, 0.04482, -0.0645, -0.999, 0.04393, -0.0007169, -0.999, 0.04393, -0.0007169, -0.9952, 0.04542, 0.08632, -0.9988, 0.04336, 0.02054, -0.9941, 0.0467, 0.09797, -0.9988, 0.04336, 0.02054, -0.9952, 0.04542, 0.08632, -0.9952, 0.04542, 0.08632, -0.9898, 0.05117, 0.133, -0.9941, 0.0467, 0.09797, -0.911, 0.4034, 0.08617, -0.9141, 0.4055, -1.169e-06, -0.9137, 0.4013, 0.06372, -0.9137, 0.4013, 0.06372, -0.8997, 0.4069, 0.1579, -0.911, 0.4034, 0.08617, -0.8944, 0.4124, 0.1732, -0.911, 0.4034, 0.08617, -0.8997, 0.4069, 0.1579, -0.8997, 0.4069, 0.1579, -0.883, 0.4172, 0.2152, -0.8944, 0.4124, 0.1732, -0.4301, 0.8366, -0.3394, -0.5084, 0.7945, -0.332, -0.5355, 0.76, -0.3683, -0.5355, 0.76, -0.3683, -0.3018, 0.9183, -0.2564, -0.4301, 0.8366, -0.3394, -0.1661, 0.9765, -0.1375, -0.4301, 0.8366, -0.3394, -0.3018, 0.9183, -0.2564, -0.3018, 0.9183, -0.2564, -0.161, 0.9843, -0.07294, -0.1661, 0.9765, -0.1375, -0.2765, 0.9587, -0.06622, -0.1661, 0.9765, -0.1375, -0.161, 0.9843, -0.07294, -0.161, 0.9843, -0.07294, -0.368, 0.9279, -0.06003, -0.2765, 0.9587, -0.06622, -0.4553, 0.8888, -0.05334, -0.2765, 0.9587, -0.06622, -0.368, 0.9279, -0.06003, -0.368, 0.9279, -0.06003, -0.4553, 0.8888, -0.05333, -0.4553, 0.8888, -0.05333, 0.9805, -0.173, 0.09284, 0.9827, -0.181, -0.03854, 0.9828, -0.1834, 0.02125, 0.9828, -0.1834, 0.02125, 0.9781, -0.1913, 0.08156, 0.9805, -0.173, 0.09284, 0.9805, -0.173, 0.09284, 0.9781, -0.1913, 0.08156, 0.9666, -0.1691, 0.1926, 0.9666, -0.1691, 0.1926, 0.9513, -0.1457, 0.2717, 0.9805, -0.173, 0.09284, 0.9513, -0.1457, 0.2717, 0.9666, -0.1691, 0.1926, 0.9384, -0.1726, 0.2994, 0.9384, -0.1726, 0.2994, 0.9237, -0.1644, 0.346, 0.9513, -0.1457, 0.2717, 0.9237, -0.1644, 0.346, 0.9384, -0.1726, 0.2994, 0.9175, -0.15, 0.3683, 0.9175, -0.15, 0.3683, 0.9184, -0.1198, 0.3772, 0.9237, -0.1644, 0.346, 0.9184, -0.1198, 0.3772, 0.9175, -0.15, 0.3683, 0.9232, -0.1, 0.3711, 0.9232, -0.1, 0.3711, 0.9277, -0.1144, 0.3553, 0.9184, -0.1198, 0.3772, -0.9826, 0.1826, 0.03522, -0.9824, 0.1825, 0.0384, -0.9827, 0.1821, 0.03407, -0.9827, 0.1821, 0.03407, -0.9829, 0.1818, 0.02982, -0.9826, 0.1826, 0.03522, -0.9829, 0.1818, 0.02982, -0.9827, 0.1821, 0.03407, -0.9831, 0.1811, 0.02707, -0.9831, 0.1811, 0.02707, -0.9831, 0.1813, 0.02517, -0.9829, 0.1818, 0.02982, -0.9831, 0.1811, 0.02519, -0.9831, 0.1813, 0.02517, -0.9831, 0.1811, 0.02707, -0.9831, 0.1811, 0.02707, -0.9831, 0.1811, 0.02519, -0.9831, 0.1811, 0.02519, -0.9831, 0.1811, 0.02519, -0.9831, 0.1811, 0.02519, -0.9831, 0.1811, 0.02519, -0.9831, 0.1811, 0.02519, -0.9831, 0.1811, 0.02519, -0.9831, 0.1811, 0.02519, -0.9831, 0.1811, 0.02519, -0.9831, 0.1811, 0.02519, -0.9831, 0.1811, 0.02519, -0.9831, 0.1811, 0.02519, -0.9831, 0.1811, 0.02519, -0.9831, 0.1811, 0.02519, -0.9831, 0.1811, 0.02519, -0.9831, 0.1811, 0.02519, -0.9831, 0.1811, 0.02519, -0.9831, 0.1811, 0.02518, -0.9831, 0.1811, 0.02518, -0.9831, 0.1811, 0.02518, 0.8979, -0.1909, 0.3966, 0.898, -0.1909, 0.3965, 0.8995, -0.1809, 0.3976, 0.8995, -0.1809, 0.3976, 0.9012, -0.1717, 0.398, 0.8979, -0.1909, 0.3966, 0.9012, -0.1717, 0.398, 0.8995, -0.1809, 0.3976, 0.9171, -0.01068, 0.3984, 0.9171, -0.01068, 0.3984, 0.9096, 0.1453, 0.3893, 0.9012, -0.1717, 0.398, 0.9096, 0.1453, 0.3893, 0.9171, -0.01068, 0.3984, 0.8805, 0.2945, 0.3714, 0.8805, 0.2945, 0.3714, 0.8796, 0.2957, 0.3726, 0.9096, 0.1453, 0.3893, -0.1736, 0.2885, -0.9416, -0.1736, 0.2885, -0.9416, -0.1736, 0.2885, -0.9416, 0.1845, 0.9821, 0.03814, 0.1844, 0.9821, 0.03823, 0.182, 0.9826, 0.03617, 0.182, 0.9826, 0.03617, 0.182, 0.9826, 0.03676, 0.1845, 0.9821, 0.03814, 0.17, 0.9854, 0.001403, 0.182, 0.9826, 0.03676, 0.182, 0.9826, 0.03617, 0.182, 0.9826, 0.03617, 0.1533, 0.9878, 0.02768, 0.17, 0.9854, 0.001403, 0.17, 0.9854, 0.001403, 0.1533, 0.9878, 0.02768, 0.1659, 0.9849, -0.04982, 0.1659, 0.9849, -0.04982, 0.1818, 0.9795, -0.08618, 0.17, 0.9854, 0.001403, 0.1818, 0.9795, -0.08618, 0.1659, 0.9849, -0.04982, 0.1766, 0.9805, -0.08645, 0.1766, 0.9805, -0.08645, 0.1766, 0.9805, -0.08646, 0.1818, 0.9795, -0.08618, -0.05373, -0.04498, -0.9975, -0.04296, -0.07433, -0.9963, -0.05729, -0.03524, -0.9977, -0.06445, -0.0156, -0.9978, -0.05373, -0.04498, -0.9975, -0.05729, -0.03524, -0.9977, -0.06445, -0.0156, -0.9978, -0.06445, -0.0156, -0.9978, -0.05729, -0.03524, -0.9977, -0.06445, -0.0156, -0.9978, -0.06445, -0.0156, -0.9978, -0.06445, -0.0156, -0.9978, -0.04546, -0.02169, -0.9987, 0.05643, 0.02693, -0.998, -0.04541, 0.02142, -0.9987, -0.04546, -0.02169, -0.9987, -0.04541, 0.02142, -0.9987, -0.1256, -0.04438, -0.9911, -0.04541, 0.02142, -0.9987, -0.068, 0.07522, -0.9948, -0.1256, -0.04438, -0.9911, -0.04541, 0.02142, -0.9987, -0.01561, 0.08443, -0.9963, -0.068, 0.07522, -0.9948, -0.04541, 0.02142, -0.9987, -8.365e-11, 0.0, -1.0, -0.01561, 0.08443, -0.9963, -0.9754, -0.2186, -0.02976, -0.9754, -0.2142, -0.05143, -0.9813, -0.1916, -0.01891, -0.9813, -0.1916, -0.01891, -0.9862, -0.1657, -0.001762, -0.9754, -0.2186, -0.02976, -0.9862, -0.1657, -0.001762, -0.9813, -0.1916, -0.01891, -0.9906, -0.1368, 0.001008, -0.9906, -0.1368, 0.001008, -0.9906, -0.1368, -2.527e-06, -0.9862, -0.1657, -0.001762, 0.04672, -0.02349, 0.9986, 0.01598, -0.08669, 0.9961, -5.359e-09, 0.0, 1.0, 0.04672, -0.02349, 0.9986, 0.06577, -0.08336, 0.9943, 0.01598, -0.08669, 0.9961, 0.04672, -0.02349, 0.9986, 0.1284, 0.04179, 0.9908, 0.06577, -0.08336, 0.9943, 0.04672, -0.02349, 0.9986, 0.0509, 0.02478, 0.9984, 0.1284, 0.04179, 0.9908, 0.04672, -0.02349, 0.9986, -0.05645, -0.02748, 0.998, 0.0509, 0.02478, 0.9984, 0.1823, -0.9832, 1.627e-05, 0.1823, -0.9832, 0.0, 0.1427, -0.9898, -0.0003255, 0.1427, -0.9898, -0.0003255, 0.09966, -0.9947, -0.02331, 0.1823, -0.9832, 1.627e-05, 0.09966, -0.9947, -0.02331, 0.1427, -0.9898, -0.0003255, 0.05802, -0.9977, -0.03509, 0.05802, -0.9977, -0.03509, 0.05316, -0.9962, -0.06881, 0.09966, -0.9947, -0.02331, -0.3968, -0.9148, 0.07504, -0.3895, -0.9146, 0.1084, -0.4355, -0.8978, 0.06552, -0.4355, -0.8978, 0.06552, -0.4756, -0.8785, 0.04477, -0.3968, -0.9148, 0.07504, -0.4756, -0.8785, 0.04477, -0.4355, -0.8978, 0.06552, -0.5104, -0.8587, 0.04638, -0.5104, -0.8587, 0.04638, -0.5104, -0.8587, 0.0464, -0.4756, -0.8785, 0.04477, 0.8395, -0.5431, -0.01595, 0.8425, -0.5386, 0.005553, 0.8537, -0.52, -0.02802, 0.8537, -0.52, -0.02802, 0.8661, -0.4977, -0.04639, 0.8395, -0.5431, -0.01595, 0.8661, -0.4977, -0.04639, 0.8537, -0.52, -0.02802, 0.88, -0.4722, -0.05104, 0.88, -0.4722, -0.05104, 0.8802, -0.4721, -0.04946, 0.8661, -0.4977, -0.04639, -0.02021, -0.02385, 0.9995, -0.04042, -0.0477, 0.998, -0.01345, -0.01587, 0.9998, -1.066e-07, -1.147e-07, 1.0, -0.02021, -0.02385, 0.9995, -0.01345, -0.01587, 0.9998, -1.063e-07, -1.164e-07, 1.0, -1.066e-07, -1.147e-07, 1.0, -0.01345, -0.01587, 0.9998, -1.063e-07, -1.164e-07, 1.0, -1.08e-07, -1.115e-07, 1.0, -1.066e-07, -1.147e-07, 1.0, 0.9499, -0.3105, 0.03503, 0.9497, -0.3054, 0.06879, 0.9365, -0.35, 0.02332, 0.9365, -0.35, 0.02332, 0.9207, -0.3903, 0.0003276, 0.9499, -0.3105, 0.03503, 0.9207, -0.3903, 0.0003276, 0.9365, -0.35, 0.02332, 0.9042, -0.427, -0.0009732, 0.9042, -0.427, -0.0009732, 0.9043, -0.4269, -1.543e-06, 0.9207, -0.3903, 0.0003276, 0.3696, 0.929, -0.0155, 0.3693, 0.9289, -0.02638, 0.4016, 0.9158, -0.007738, 0.4016, 0.9158, -0.007738, 0.4306, 0.9024, 0.01827, 0.3696, 0.929, -0.0155, 0.4306, 0.9024, 0.01827, 0.4016, 0.9158, -0.007738, 0.4601, 0.8874, 0.02975, 0.4601, 0.8874, 0.02975, 0.4558, 0.8886, 0.05142, 0.4306, 0.9024, 0.01827, 0.9955, -0.06946, 0.06422, 0.9955, -0.06936, 0.06514, 0.9975, -0.02935, 0.06441, 0.9975, -0.02935, 0.06441, 0.9962, 0.01469, 0.08607, 0.9955, -0.06946, 0.06422, 0.9962, 0.01469, 0.08607, 0.9975, -0.02935, 0.06441, 0.9937, 0.05671, 0.09646, 0.9937, 0.05671, 0.09646, 0.9896, 0.06237, 0.1298, 0.9962, 0.01469, 0.08607, 0.02948, 0.9912, 0.129, 0.03318, 0.9578, 0.2855, 0.05738, 0.9951, 0.08111, 0.05738, 0.9951, 0.08111, 0.0792, 0.9968, -0.005493, 0.02948, 0.9912, 0.129, 0.0792, 0.9968, -0.005493, 0.05738, 0.9951, 0.08111, 0.1062, 0.9943, 0.007161, 0.1062, 0.9943, 0.007161, 0.1004, 0.9945, 0.02851, 0.0792, 0.9968, -0.005493, 0.9986, 0.03962, -0.03511, 0.9971, 0.03372, -0.06888, 0.9964, 0.08169, -0.02334, 0.9964, 0.08169, -0.02334, 0.9921, 0.1256, -0.00033, 0.9986, 0.03962, -0.03511, 0.9921, 0.1256, -0.00033, 0.9964, 0.08169, -0.02334, 0.9862, 0.1653, 0.0009254, 0.9862, 0.1653, 0.0009254, 0.9863, 0.1652, 7.717e-07, 0.9921, 0.1256, -0.00033, 0.203, -0.9787, -0.02985, 0.1996, -0.9785, -0.05156, 0.1755, -0.9843, -0.019, 0.1755, -0.9843, -0.019, 0.1487, -0.9889, -0.001778, 0.203, -0.9787, -0.02985, 0.1487, -0.9889, -0.001778, 0.1755, -0.9843, -0.019, 0.1197, -0.9928, 0.00125, 0.1197, -0.9928, 0.00125, 0.1196, -0.9928, 0.0, 0.1487, -0.9889, -0.001778, -0.0006805, 0.9996, -0.02972, 0.003695, 0.9987, -0.05144, 0.027, 0.9995, -0.01895, 0.027, 0.9995, -0.01895, 0.0533, 0.9986, -0.001762, -0.0006805, 0.9996, -0.02972, 0.0533, 0.9986, -0.001762, 0.027, 0.9995, -0.01895, 0.08246, 0.9966, 0.00125, 0.08246, 0.9966, 0.00125, 0.08257, 0.9966, 0.0, 0.0533, 0.9986, -0.001762, 0.01868, -0.003981, 0.9998, 0.01058, -0.008423, 0.9999, 0.0161, -0.002934, 0.9999, 0.04077, 0.01565, 0.999, 0.01868, -0.003981, 0.9998, 0.0161, -0.002934, 0.9999, 0.04727, 0.02293, 0.9986, 0.04077, 0.01565, 0.999, 0.0161, -0.002934, 0.9999, 0.04727, 0.02293, 0.9986, 0.08454, 0.0473, 0.9953, 0.04077, 0.01565, 0.999, -0.9993, 0.03651, 1.57e-05, -0.9993, 0.03651, 0.0, -0.9971, 0.07657, -0.000333, -0.9971, 0.07657, -0.000333, -0.9925, 0.1197, -0.02332, -0.9993, 0.03651, 1.57e-05, -0.9925, 0.1197, -0.02332, -0.9971, 0.07657, -0.000333, -0.9863, 0.161, -0.03509, -0.9863, 0.161, -0.03509, -0.9838, 0.1654, -0.0688, -0.9925, 0.1197, -0.02332, 0.182, 0.9833, 0.0005032, 0.182, 0.9833, 9.26e-06, 0.2213, 0.9752, -0.000325, 0.2213, 0.9752, -0.000325, 0.264, 0.9642, -0.02335, 0.182, 0.9833, 0.0005032, 0.264, 0.9642, -0.02335, 0.2213, 0.9752, -0.000325, 0.3043, 0.9519, -0.03511, 0.3043, 0.9519, -0.03511, 0.3093, 0.9485, -0.06889, 0.264, 0.9642, -0.02335, -0.01887, 0.02493, 0.9995, -0.03774, 0.04985, 0.998, -0.01255, 0.01658, 0.9998, -2.146e-07, 1.52e-07, 1.0, -0.01887, 0.02493, 0.9995, -0.01255, 0.01658, 0.9998, -2.116e-07, 1.407e-07, 1.0, -2.146e-07, 1.52e-07, 1.0, -0.01255, 0.01658, 0.9998, -2.116e-07, 1.407e-07, 1.0, -2.086e-07, 1.396e-07, 1.0, -2.146e-07, 1.52e-07, 1.0, 0.9891, -0.144, -0.02981, 0.9878, -0.1472, -0.05157, 0.985, -0.1718, -0.019, 0.985, -0.1718, -0.019, 0.9801, -0.1984, -0.001775, 0.9891, -0.144, -0.02981, 0.9801, -0.1984, -0.001775, 0.985, -0.1718, -0.019, 0.9739, -0.2271, 0.001011, 0.9739, -0.2271, 0.001011, 0.9738, -0.2272, 0.0, 0.9801, -0.1984, -0.001775, 0.002363, -0.01928, 0.9998, -0.005703, -0.0122, 0.9999, 0.002181, -0.01546, 0.9999, 0.02505, -0.02902, 0.9993, 0.002363, -0.01928, 0.9998, 0.002181, -0.01546, 0.9999, 0.03198, -0.03005, 0.999, 0.02505, -0.02902, 0.9993, 0.002181, -0.01546, 0.9999, 0.03198, -0.03005, 0.999, 0.0631, -0.05335, 0.9966, 0.02505, -0.02902, 0.9993, -0.02988, -0.009206, 0.9995, -0.05975, -0.01841, 0.998, -0.01988, -0.006124, 0.9998, -1.541e-07, -3.924e-08, 1.0, -0.02988, -0.009206, 0.9995, -0.01988, -0.006124, 0.9998, -1.461e-07, -3.877e-08, 1.0, -1.541e-07, -3.924e-08, 1.0, -0.01988, -0.006124, 0.9998, -1.461e-07, -3.877e-08, 1.0, -1.565e-07, -3.653e-08, 1.0, -1.541e-07, -3.924e-08, 1.0, -0.3761, -0.9266, 1.564e-05, -0.3761, -0.9266, 0.0, -0.4129, -0.9108, -0.000334, -0.4129, -0.9108, -0.000334, -0.4519, -0.8917, -0.02333, -0.3761, -0.9266, 1.564e-05, -0.4519, -0.8917, -0.02333, -0.4129, -0.9108, -0.000334, -0.4886, -0.8718, -0.03509, -0.4886, -0.8718, -0.03509, -0.4919, -0.8679, -0.0688, -0.4519, -0.8917, -0.02333, -0.9395, 0.3412, -0.0297, -0.9372, 0.345, -0.05142, -0.9299, 0.3672, -0.0189, -0.9299, 0.3672, -0.0189, -0.9201, 0.3916, -0.001759, -0.9395, 0.3412, -0.0297, -0.9201, 0.3916, -0.001759, -0.9299, 0.3672, -0.0189, -0.9083, 0.4183, 0.001298, -0.9083, 0.4183, 0.001298, -0.9082, 0.4184, 0.0, -0.9201, 0.3916, -0.001759, -0.06193, 0.0223, 0.9978, -0.0376, 0.07973, 0.9961, -2.68e-09, 0.0, 1.0, -0.06193, 0.0223, 0.9978, -0.07918, 0.1192, 0.9897, -0.0376, 0.07973, 0.9961, -0.06193, 0.0223, 0.9978, -0.141, -0.04513, 0.989, -0.07918, 0.1192, 0.9897, -0.06193, 0.0223, 0.9978, -0.07518, -0.0648, 0.9951, -0.141, -0.04513, 0.989, -0.06193, 0.0223, 0.9978, 0.04755, 0.04099, 0.998, -0.07518, -0.0648, 0.9951, -0.9977, 0.05748, 0.03503, -0.9962, 0.05261, 0.06879, -0.9948, 0.09911, 0.02332, -0.9948, 0.09911, 0.02332, -0.9898, 0.1422, 0.0003258, -0.9977, 0.05748, 0.03503, -0.9898, 0.1422, 0.0003258, -0.9948, 0.09911, 0.02332, -0.9833, 0.1818, -0.0004932, -0.9833, 0.1818, -0.0004932, -0.9833, 0.1818, 7.717e-07, -0.9898, 0.1422, 0.0003258, -0.1489, -0.9763, 0.1567, -0.1581, -0.9368, 0.3122, -0.1742, -0.9789, 0.107, -0.1742, -0.9789, 0.107, -0.1909, -0.9814, 0.0189, -0.1489, -0.9763, 0.1567, -0.1909, -0.9814, 0.0189, -0.1742, -0.9789, 0.107, -0.2181, -0.9755, 0.02975, -0.2181, -0.9755, 0.02975, -0.2136, -0.9756, 0.05142, -0.1909, -0.9814, 0.0189, 0.006251, 0.02026, 0.9998, -0.0064, -0.03846, 0.9992, -0.04798, 0.02878, 0.9984, 0.006251, 0.02026, 0.9998, 0.03473, -0.06539, 0.9973, -0.0064, -0.03846, 0.9992, 0.006251, 0.02026, 0.9998, 0.07536, 0.09773, 0.9924, 0.03473, -0.06539, 0.9973, 0.006251, 0.02026, 0.9998, 0.00483, 0.1026, 0.9947, 0.07536, 0.09773, 0.9924, 0.006251, 0.02026, 0.9998, -0.1057, -0.0167, 0.9943, 0.00483, 0.1026, 0.9947])] * 3)])
arm_debris_dest_tiles02_qc_skeleton = bpy.data.armatures.new('debris_dest_tiles02.qc_skeleton')  # bones are not reproduced

# ---- objects
ob_debris_dest_tiles02_qc_skeleton = bpy.data.objects.new('debris_dest_tiles02.qc_skeleton', arm_debris_dest_tiles02_qc_skeleton)
ob_debris_dest_tiles02 = bpy.data.objects.new('debris_dest_tiles02', me_debris_dest_tiles02)

# ---- transforms, parenting, visibility, modifiers, constraints
ob_debris_dest_tiles02_qc_skeleton.location = (0.0, 0.0, 0.0)
ob_debris_dest_tiles02_qc_skeleton.show_in_front = True
ob_debris_dest_tiles02_qc_skeleton.lineart.crease_threshold = 0.0
ob_debris_dest_tiles02.parent = ob_debris_dest_tiles02_qc_skeleton
ob_debris_dest_tiles02.location = (0.0, 0.0, 0.0)
ob_debris_dest_tiles02.lineart.crease_threshold = 0.0
_vg = ob_debris_dest_tiles02.vertex_groups.new(name='static_prop')
_vg.add([0, 1, 2, 3, 4, 5, 6, 7, 8, 9, 10, 11, 12, 13, 14, 15, 16, 17, 18, 19, 20, 21, 22, 23, 24, 25, 26, 27, 28, 29, 30, 31, 32, 33, 34, 35, 36, 37, 38, 39, 40, 41, 42, 43, 44, 45, 46, 47, 48, 49, 50, 51, 52, 53, 54, 55, 56, 57, 58, 59, 60, 61, 62, 63, 64, 65, 66, 67, 68, 69, 70, 71, 72, 73, 74, 75, 76, 77, 78, 79, 80, 81, 82, 83, 84, 85, 86, 87, 88, 89, 90, 91, 92, 93, 94, 95, 96, 97, 98, 99, 100, 101, 102, 103, 104, 105, 106, 107, 108, 109, 110, 111, 112, 113, 114, 115, 116, 117, 118, 119, 120, 121, 122, 123, 124, 125, 126, 127, 128, 129, 130, 131, 132, 133, 134, 135, 136, 137, 138, 139, 140, 141, 142, 143, 144, 145, 146, 147, 148, 149, 150, 151, 152, 153, 154, 155, 156, 157, 158, 159, 160, 161, 162, 163, 164, 165, 166, 167, 168, 169, 170, 171, 172, 173, 174, 175, 176, 177, 178, 179, 180, 181, 182, 183, 184, 185, 186, 187, 188, 189, 190, 191, 192, 193, 194, 195, 196, 197, 198, 199, 200, 201, 202, 203, 204, 205, 206, 207, 208, 209, 210, 211, 212, 213, 214, 215, 216, 217, 218, 219, 220, 221, 222, 223, 224, 225, 226, 227, 228, 229, 230, 231, 232, 233, 234, 235, 236, 237, 238, 239, 240, 241, 242, 243, 244, 245, 246, 247, 248, 249, 250, 251, 252, 253, 254, 255, 256, 257, 258, 259, 260, 261, 262], 1.0, 'REPLACE')
_m = ob_debris_dest_tiles02.modifiers.new('Armature', 'ARMATURE')
_m.object = ob_debris_dest_tiles02_qc_skeleton

# ---- collection membership
scene.collection.objects.link(ob_debris_dest_tiles02_qc_skeleton)
col_debris_dest_tiles02.objects.link(ob_debris_dest_tiles02)

# ---- scene / render settings (as saved in the file)
scene.frame_start = 0; scene.frame_end = 0; scene.frame_set(0)
scene.render.engine = 'BLENDER_EEVEE_NEXT'
scene.cycles.use_denoising = False
scene.cycles.samples = 128
scene.cycles.sampling_pattern = 'TABULATED_SOBOL'
scene.cycles.use_adaptive_sampling = False
scene.cycles.use_light_tree = False
scene.view_settings.view_transform = 'Filmic'
bpy.context.view_layer.update()

# ---- added for rendering (the .blend has no active camera and no usable light): camera, sun
cam_auto = bpy.data.cameras.new('AutoCamera')
cam_auto.lens = 50.0
cam_auto.sensor_width = 36.0
cam_auto.clip_end = 3475.9
ob_auto_camera = bpy.data.objects.new('AutoCamera', cam_auto)
scene.collection.objects.link(ob_auto_camera)
ob_auto_camera.location = (191.729, -218.436, 161.764)
ob_auto_camera.rotation_euler = (1.09748, -7.21219e-08, 0.694738)
scene.camera = ob_auto_camera
light_auto_sun = bpy.data.lights.new('AutoSun', 'SUN')
light_auto_sun.energy = 3.0
light_auto_sun.angle = 0.0523599
ob_auto_sun = bpy.data.objects.new('AutoSun', light_auto_sun)
scene.collection.objects.link(ob_auto_sun)
ob_auto_sun.rotation_euler = (0.872665, 0.174533, 0.523599)
bpy.context.view_layer.update()
